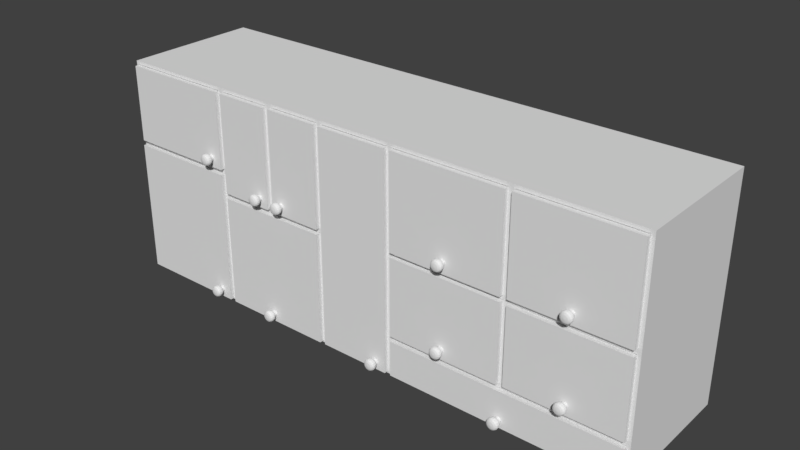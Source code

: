 # Source: cupbard.blend  (saved by Blender 2.79.0; exported with 4.5.12 LTS)
import bpy
from mathutils import Matrix  # noqa: F401  (used for matrix-valued properties, if any)

bpy.ops.wm.read_factory_settings(use_empty=True)
scene = bpy.context.scene
scene.name = 'Scene'

# ---- collections
col_collection_1 = bpy.data.collections.new('Collection 1'); scene.collection.children.link(col_collection_1)

# ---- world
world_world = bpy.data.worlds.new('World'); scene.world = world_world
world_world.color = (0.05088, 0.05088, 0.05088)
world_world.use_sun_shadow = False
world_world.sun_shadow_jitter_overblur = 0.0
world_world.cycles.sampling_method = 'MANUAL'

# ---- meshes
me_cube_011 = bpy.data.meshes.new('Cube.011')
me_cube_011.from_pydata([(2.012, -2.475, 1.632), (6.058, -2.475, 1.632), (2.012, -2.475, 4.439), (6.058, -2.475, 4.439), (2.012, -2.659, 1.632), (6.058, -2.659, 1.632), (2.012, -2.659, 4.439), (6.058, -2.659, 4.439), (4.091, -2.634, 1.923), (4.035, -3.03, 1.979), (4.108, -3.018, 1.964), (4.165, -2.989, 1.953), (4.195, -2.937, 1.947), (4.195, -2.865, 1.947), (4.165, -2.792, 1.953), (4.108, -2.735, 1.964), (4.029, -3.03, 1.964), (4.091, -3.018, 1.923), (4.139, -2.989, 1.891), (4.165, -2.937, 1.874), (4.165, -2.865, 1.874), (4.139, -2.792, 1.891), (4.091, -2.735, 1.923), (4.108, -2.634, 2.009), (4.018, -3.03, 1.953), (4.059, -3.018, 1.891), (4.091, -2.989, 1.843), (4.108, -2.937, 1.817), (4.108, -2.865, 1.817), (4.091, -2.792, 1.843), (4.059, -2.735, 1.891), (4.091, -2.634, 2.051), (4.003, -3.03, 1.947), (4.018, -3.018, 1.874), (4.029, -2.989, 1.817), (4.035, -2.937, 1.787), (4.035, -2.865, 1.787), (4.029, -2.792, 1.817), (4.018, -2.735, 1.874), (4.059, -2.634, 2.083), (3.987, -3.03, 1.947), (3.972, -3.018, 1.874), (3.961, -2.989, 1.817), (3.955, -2.937, 1.787), (3.955, -2.865, 1.787), (3.961, -2.792, 1.817), (3.972, -2.735, 1.874), (4.018, -2.634, 2.1), (3.972, -3.03, 1.953), (3.931, -3.018, 1.891), (3.899, -2.989, 1.843), (3.882, -2.937, 1.817), (3.882, -2.865, 1.817), (3.899, -2.792, 1.843), (3.931, -2.735, 1.891), (3.972, -2.634, 2.1), (3.961, -3.03, 1.964), (3.899, -3.018, 1.923), (3.851, -2.989, 1.891), (3.825, -2.937, 1.874), (3.825, -2.865, 1.874), (3.851, -2.792, 1.891), (3.899, -2.735, 1.923), (3.931, -2.634, 2.083), (3.955, -3.03, 1.979), (3.882, -3.018, 1.964), (3.825, -2.989, 1.953), (3.795, -2.937, 1.947), (3.795, -2.865, 1.947), (3.825, -2.792, 1.953), (3.882, -2.735, 1.964), (3.899, -2.634, 2.051), (3.955, -3.03, 1.995), (3.882, -3.018, 2.009), (3.825, -2.989, 2.021), (3.795, -2.937, 2.027), (3.795, -2.865, 2.027), (3.825, -2.792, 2.021), (3.882, -2.735, 2.009), (3.882, -2.634, 2.009), (3.995, -3.034, 1.987), (3.961, -3.03, 2.009), (3.899, -3.018, 2.051), (3.851, -2.989, 2.083), (3.825, -2.937, 2.1), (3.825, -2.865, 2.1), (3.851, -2.792, 2.083), (3.899, -2.735, 2.051), (3.882, -2.634, 1.964), (3.972, -3.03, 2.021), (3.931, -3.018, 2.083), (3.899, -2.989, 2.131), (3.882, -2.937, 2.156), (3.882, -2.865, 2.156), (3.899, -2.792, 2.131), (3.931, -2.735, 2.083), (3.899, -2.634, 1.923), (3.987, -3.03, 2.027), (3.972, -3.018, 2.1), (3.961, -2.989, 2.156), (3.955, -2.937, 2.187), (3.955, -2.865, 2.187), (3.961, -2.792, 2.156), (3.972, -2.735, 2.1), (3.931, -2.634, 1.891), (4.003, -3.03, 2.027), (4.018, -3.018, 2.1), (4.029, -2.989, 2.156), (4.035, -2.937, 2.187), (4.035, -2.865, 2.187), (4.029, -2.792, 2.156), (4.018, -2.735, 2.1), (3.972, -2.634, 1.874), (4.018, -3.03, 2.021), (4.059, -3.018, 2.083), (4.091, -2.989, 2.131), (4.108, -2.937, 2.156), (4.108, -2.865, 2.156), (4.091, -2.792, 2.131), (4.059, -2.735, 2.083), (4.018, -2.634, 1.874), (4.029, -3.03, 2.009), (4.091, -3.018, 2.051), (4.139, -2.989, 2.083), (4.165, -2.937, 2.1), (4.165, -2.865, 2.1), (4.139, -2.792, 2.083), (4.091, -2.735, 2.051), (4.059, -2.634, 1.891), (4.035, -3.03, 1.995), (4.108, -3.018, 2.009), (4.165, -2.989, 2.021), (4.195, -2.937, 2.027), (4.195, -2.865, 2.027), (4.165, -2.792, 2.021), (4.108, -2.735, 2.009), (4.108, -2.634, 1.964)], [], [(3, 1, 0, 2), (7, 6, 4, 5), (0, 1, 5, 4), (3, 2, 6, 7), (1, 3, 7, 5), (2, 0, 4, 6), (87, 95, 63, 71), (20, 21, 14, 13), (129, 80, 9), (70, 78, 79, 88), (24, 25, 17, 16), (21, 22, 15, 14), (18, 19, 12, 11), (19, 20, 13, 12), (26, 27, 19, 18), (27, 28, 20, 19), (80, 16, 9), (30, 38, 120, 128), (32, 33, 25, 24), (28, 29, 21, 20), (25, 26, 18, 17), (29, 30, 22, 21), (34, 35, 27, 26), (35, 36, 28, 27), (80, 24, 16), (111, 119, 39, 47), (40, 41, 33, 32), (36, 37, 29, 28), (33, 34, 26, 25), (37, 38, 30, 29), (43, 44, 36, 35), (80, 32, 24), (62, 70, 88, 96), (16, 17, 10, 9), (44, 45, 37, 36), (41, 42, 34, 33), (45, 46, 38, 37), (42, 43, 35, 34), (51, 52, 44, 43), (80, 40, 32), (15, 22, 8, 136), (81, 82, 73, 72), (52, 53, 45, 44), (49, 50, 42, 41), (53, 54, 46, 45), (50, 51, 43, 42), (59, 60, 52, 51), (80, 48, 40), (38, 46, 112, 120), (48, 49, 41, 40), (60, 61, 53, 52), (57, 58, 50, 49), (61, 62, 54, 53), (58, 59, 51, 50), (80, 56, 48), (95, 103, 55, 63), (56, 57, 49, 48), (68, 69, 61, 60), (65, 66, 58, 57), (69, 70, 62, 61), (66, 67, 59, 58), (67, 68, 60, 59), (119, 127, 31, 39), (64, 65, 57, 56), (76, 77, 69, 68), (73, 74, 66, 65), (77, 78, 70, 69), (74, 75, 67, 66), (75, 76, 68, 67), (80, 64, 56), (80, 81, 72), (85, 86, 77, 76), (82, 83, 74, 73), (86, 87, 78, 77), (83, 84, 75, 74), (84, 85, 76, 75), (80, 72, 64), (135, 15, 136, 23), (90, 91, 83, 82), (94, 95, 87, 86), (91, 92, 84, 83), (92, 93, 85, 84), (78, 87, 71, 79), (89, 90, 82, 81), (97, 98, 90, 89), (93, 94, 86, 85), (98, 99, 91, 90), (102, 103, 95, 94), (99, 100, 92, 91), (100, 101, 93, 92), (80, 89, 81), (22, 30, 128, 8), (105, 106, 98, 97), (101, 102, 94, 93), (106, 107, 99, 98), (110, 111, 103, 102), (107, 108, 100, 99), (108, 109, 101, 100), (80, 97, 89), (46, 54, 104, 112), (113, 114, 106, 105), (109, 110, 102, 101), (118, 119, 111, 110), (115, 116, 108, 107), (116, 117, 109, 108), (80, 105, 97), (103, 111, 47, 55), (121, 122, 114, 113), (117, 118, 110, 109), (114, 115, 107, 106), (123, 124, 116, 115), (124, 125, 117, 116), (80, 113, 105), (127, 135, 23, 31), (129, 130, 122, 121), (125, 126, 118, 117), (122, 123, 115, 114), (126, 127, 119, 118), (131, 132, 124, 123), (132, 133, 125, 124), (80, 121, 113), (23, 136, 8, 128, 120, 112, 104, 96, 88, 79, 71, 63, 55, 47, 39, 31), (130, 129, 9, 10), (133, 134, 126, 125), (130, 131, 123, 122), (134, 135, 127, 126), (133, 132, 12, 13), (80, 129, 121), (54, 62, 96, 104), (17, 18, 11, 10), (134, 133, 13, 14), (131, 130, 10, 11), (135, 134, 14, 15), (132, 131, 11, 12), (72, 73, 65, 64)])
me_cube_011.use_remesh_preserve_volume = False
me_cube_011.use_remesh_preserve_attributes = False
me_cube_011.use_mirror_vertex_groups = False
me_cube_011.update()
me_cube_010 = bpy.data.meshes.new('Cube.010')
me_cube_010.from_pydata([(1.999, -2.475, 4.602), (6.044, -2.475, 4.602), (1.999, -2.475, 7.944), (6.044, -2.475, 7.944), (1.999, -2.659, 4.602), (6.044, -2.659, 4.602), (1.999, -2.659, 7.944), (6.044, -2.659, 7.944), (4.091, -2.634, 4.92), (4.035, -3.03, 4.976), (4.108, -3.018, 4.962), (4.165, -2.989, 4.95), (4.195, -2.937, 4.944), (4.195, -2.865, 4.944), (4.165, -2.792, 4.95), (4.108, -2.735, 4.962), (4.029, -3.03, 4.962), (4.091, -3.018, 4.92), (4.139, -2.989, 4.888), (4.165, -2.937, 4.871), (4.165, -2.865, 4.871), (4.139, -2.792, 4.888), (4.091, -2.735, 4.92), (4.108, -2.634, 5.007), (4.018, -3.03, 4.95), (4.059, -3.018, 4.888), (4.091, -2.989, 4.84), (4.108, -2.937, 4.815), (4.108, -2.865, 4.815), (4.091, -2.792, 4.84), (4.059, -2.735, 4.888), (4.091, -2.634, 5.048), (4.003, -3.03, 4.944), (4.018, -3.018, 4.871), (4.029, -2.989, 4.815), (4.035, -2.937, 4.784), (4.035, -2.865, 4.784), (4.029, -2.792, 4.815), (4.018, -2.735, 4.871), (4.059, -2.634, 5.08), (3.987, -3.03, 4.944), (3.972, -3.018, 4.871), (3.961, -2.989, 4.815), (3.955, -2.937, 4.784), (3.955, -2.865, 4.784), (3.961, -2.792, 4.815), (3.972, -2.735, 4.871), (4.018, -2.634, 5.097), (3.972, -3.03, 4.95), (3.931, -3.018, 4.888), (3.899, -2.989, 4.84), (3.882, -2.937, 4.815), (3.882, -2.865, 4.815), (3.899, -2.792, 4.84), (3.931, -2.735, 4.888), (3.972, -2.634, 5.097), (3.961, -3.03, 4.962), (3.899, -3.018, 4.92), (3.851, -2.989, 4.888), (3.825, -2.937, 4.871), (3.825, -2.865, 4.871), (3.851, -2.792, 4.888), (3.899, -2.735, 4.92), (3.931, -2.634, 5.08), (3.955, -3.03, 4.976), (3.882, -3.018, 4.962), (3.825, -2.989, 4.95), (3.795, -2.937, 4.944), (3.795, -2.865, 4.944), (3.825, -2.792, 4.95), (3.882, -2.735, 4.962), (3.899, -2.634, 5.048), (3.955, -3.03, 4.992), (3.882, -3.018, 5.007), (3.825, -2.989, 5.018), (3.795, -2.937, 5.024), (3.795, -2.865, 5.024), (3.825, -2.792, 5.018), (3.882, -2.735, 5.007), (3.882, -2.634, 5.007), (3.995, -3.034, 4.984), (3.961, -3.03, 5.007), (3.899, -3.018, 5.048), (3.851, -2.989, 5.08), (3.825, -2.937, 5.097), (3.825, -2.865, 5.097), (3.851, -2.792, 5.08), (3.899, -2.735, 5.048), (3.882, -2.634, 4.962), (3.972, -3.03, 5.018), (3.931, -3.018, 5.08), (3.899, -2.989, 5.128), (3.882, -2.937, 5.154), (3.882, -2.865, 5.154), (3.899, -2.792, 5.128), (3.931, -2.735, 5.08), (3.899, -2.634, 4.92), (3.987, -3.03, 5.024), (3.972, -3.018, 5.097), (3.961, -2.989, 5.154), (3.955, -2.937, 5.184), (3.955, -2.865, 5.184), (3.961, -2.792, 5.154), (3.972, -2.735, 5.097), (3.931, -2.634, 4.888), (4.003, -3.03, 5.024), (4.018, -3.018, 5.097), (4.029, -2.989, 5.154), (4.035, -2.937, 5.184), (4.035, -2.865, 5.184), (4.029, -2.792, 5.154), (4.018, -2.735, 5.097), (3.972, -2.634, 4.871), (4.018, -3.03, 5.018), (4.059, -3.018, 5.08), (4.091, -2.989, 5.128), (4.108, -2.937, 5.154), (4.108, -2.865, 5.154), (4.091, -2.792, 5.128), (4.059, -2.735, 5.08), (4.018, -2.634, 4.871), (4.029, -3.03, 5.007), (4.091, -3.018, 5.048), (4.139, -2.989, 5.08), (4.165, -2.937, 5.097), (4.165, -2.865, 5.097), (4.139, -2.792, 5.08), (4.091, -2.735, 5.048), (4.059, -2.634, 4.888), (4.035, -3.03, 4.992), (4.108, -3.018, 5.007), (4.165, -2.989, 5.018), (4.195, -2.937, 5.024), (4.195, -2.865, 5.024), (4.165, -2.792, 5.018), (4.108, -2.735, 5.007), (4.108, -2.634, 4.962)], [], [(2, 3, 1, 0), (6, 4, 5, 7), (0, 1, 5, 4), (2, 0, 4, 6), (1, 3, 7, 5), (3, 2, 6, 7), (87, 95, 63, 71), (20, 21, 14, 13), (129, 80, 9), (70, 78, 79, 88), (24, 25, 17, 16), (21, 22, 15, 14), (18, 19, 12, 11), (19, 20, 13, 12), (26, 27, 19, 18), (27, 28, 20, 19), (80, 16, 9), (30, 38, 120, 128), (32, 33, 25, 24), (28, 29, 21, 20), (25, 26, 18, 17), (29, 30, 22, 21), (34, 35, 27, 26), (35, 36, 28, 27), (80, 24, 16), (111, 119, 39, 47), (40, 41, 33, 32), (36, 37, 29, 28), (33, 34, 26, 25), (37, 38, 30, 29), (43, 44, 36, 35), (80, 32, 24), (62, 70, 88, 96), (16, 17, 10, 9), (44, 45, 37, 36), (41, 42, 34, 33), (45, 46, 38, 37), (42, 43, 35, 34), (51, 52, 44, 43), (80, 40, 32), (15, 22, 8, 136), (81, 82, 73, 72), (52, 53, 45, 44), (49, 50, 42, 41), (53, 54, 46, 45), (50, 51, 43, 42), (59, 60, 52, 51), (80, 48, 40), (38, 46, 112, 120), (48, 49, 41, 40), (60, 61, 53, 52), (57, 58, 50, 49), (61, 62, 54, 53), (58, 59, 51, 50), (80, 56, 48), (95, 103, 55, 63), (56, 57, 49, 48), (68, 69, 61, 60), (65, 66, 58, 57), (69, 70, 62, 61), (66, 67, 59, 58), (67, 68, 60, 59), (119, 127, 31, 39), (64, 65, 57, 56), (76, 77, 69, 68), (73, 74, 66, 65), (77, 78, 70, 69), (74, 75, 67, 66), (75, 76, 68, 67), (80, 64, 56), (80, 81, 72), (85, 86, 77, 76), (82, 83, 74, 73), (86, 87, 78, 77), (83, 84, 75, 74), (84, 85, 76, 75), (80, 72, 64), (135, 15, 136, 23), (90, 91, 83, 82), (94, 95, 87, 86), (91, 92, 84, 83), (92, 93, 85, 84), (78, 87, 71, 79), (89, 90, 82, 81), (97, 98, 90, 89), (93, 94, 86, 85), (98, 99, 91, 90), (102, 103, 95, 94), (99, 100, 92, 91), (100, 101, 93, 92), (80, 89, 81), (22, 30, 128, 8), (105, 106, 98, 97), (101, 102, 94, 93), (106, 107, 99, 98), (110, 111, 103, 102), (107, 108, 100, 99), (108, 109, 101, 100), (80, 97, 89), (46, 54, 104, 112), (113, 114, 106, 105), (109, 110, 102, 101), (118, 119, 111, 110), (115, 116, 108, 107), (116, 117, 109, 108), (80, 105, 97), (103, 111, 47, 55), (121, 122, 114, 113), (117, 118, 110, 109), (114, 115, 107, 106), (123, 124, 116, 115), (124, 125, 117, 116), (80, 113, 105), (127, 135, 23, 31), (129, 130, 122, 121), (125, 126, 118, 117), (122, 123, 115, 114), (126, 127, 119, 118), (131, 132, 124, 123), (132, 133, 125, 124), (80, 121, 113), (23, 136, 8, 128, 120, 112, 104, 96, 88, 79, 71, 63, 55, 47, 39, 31), (130, 129, 9, 10), (133, 134, 126, 125), (130, 131, 123, 122), (134, 135, 127, 126), (133, 132, 12, 13), (80, 129, 121), (54, 62, 96, 104), (17, 18, 11, 10), (134, 133, 13, 14), (131, 130, 10, 11), (135, 134, 14, 15), (132, 131, 11, 12), (72, 73, 65, 64)])
me_cube_010.use_remesh_preserve_volume = False
me_cube_010.use_remesh_preserve_attributes = False
me_cube_010.use_mirror_vertex_groups = False
me_cube_010.update()
me_cube_009 = bpy.data.meshes.new('Cube.009')
me_cube_009.from_pydata([(1.792, -2.475, 0.1591), (1.792, -2.475, 7.947), (-0.8174, -2.475, 0.1591), (-0.8174, -2.475, 7.947), (1.792, -2.659, 0.1591), (1.792, -2.659, 7.947), (-0.8174, -2.659, 0.1591), (-0.8174, -2.659, 7.947), (1.48, -2.634, 0.3715), (1.424, -3.03, 0.4277), (1.498, -3.018, 0.4131), (1.554, -2.989, 0.4019), (1.584, -2.937, 0.3958), (1.584, -2.865, 0.3958), (1.554, -2.792, 0.4019), (1.498, -2.735, 0.4131), (1.418, -3.03, 0.4131), (1.48, -3.018, 0.3715), (1.528, -2.989, 0.3396), (1.554, -2.937, 0.3223), (1.554, -2.865, 0.3223), (1.528, -2.792, 0.3396), (1.48, -2.735, 0.3715), (1.498, -2.634, 0.4582), (1.407, -3.03, 0.4019), (1.449, -3.018, 0.3396), (1.48, -2.989, 0.2919), (1.498, -2.937, 0.2661), (1.498, -2.865, 0.2661), (1.48, -2.792, 0.2919), (1.449, -2.735, 0.3396), (1.48, -2.634, 0.4998), (1.392, -3.03, 0.3958), (1.407, -3.018, 0.3223), (1.418, -2.989, 0.2661), (1.424, -2.937, 0.2356), (1.424, -2.865, 0.2356), (1.418, -2.792, 0.2661), (1.407, -2.735, 0.3223), (1.449, -2.634, 0.5317), (1.376, -3.03, 0.3958), (1.362, -3.018, 0.3223), (1.351, -2.989, 0.2661), (1.345, -2.937, 0.2356), (1.345, -2.865, 0.2356), (1.351, -2.792, 0.2661), (1.362, -2.735, 0.3223), (1.407, -2.634, 0.5489), (1.362, -3.03, 0.4019), (1.32, -3.018, 0.3396), (1.288, -2.989, 0.2919), (1.271, -2.937, 0.2661), (1.271, -2.865, 0.2661), (1.288, -2.792, 0.2919), (1.32, -2.735, 0.3396), (1.362, -2.634, 0.5489), (1.351, -3.03, 0.4131), (1.288, -3.018, 0.3715), (1.241, -2.989, 0.3396), (1.215, -2.937, 0.3223), (1.215, -2.865, 0.3223), (1.241, -2.792, 0.3396), (1.288, -2.735, 0.3715), (1.32, -2.634, 0.5317), (1.345, -3.03, 0.4277), (1.271, -3.018, 0.4131), (1.215, -2.989, 0.4019), (1.184, -2.937, 0.3958), (1.184, -2.865, 0.3958), (1.215, -2.792, 0.4019), (1.271, -2.735, 0.4131), (1.288, -2.634, 0.4998), (1.345, -3.03, 0.4435), (1.271, -3.018, 0.4582), (1.215, -2.989, 0.4694), (1.184, -2.937, 0.4754), (1.184, -2.865, 0.4754), (1.215, -2.792, 0.4694), (1.271, -2.735, 0.4582), (1.271, -2.634, 0.4582), (1.384, -3.034, 0.4356), (1.351, -3.03, 0.4582), (1.288, -3.018, 0.4998), (1.241, -2.989, 0.5317), (1.215, -2.937, 0.5489), (1.215, -2.865, 0.5489), (1.241, -2.792, 0.5317), (1.288, -2.735, 0.4998), (1.271, -2.634, 0.4131), (1.362, -3.03, 0.4694), (1.32, -3.018, 0.5317), (1.288, -2.989, 0.5794), (1.271, -2.937, 0.6052), (1.271, -2.865, 0.6052), (1.288, -2.792, 0.5794), (1.32, -2.735, 0.5317), (1.288, -2.634, 0.3715), (1.376, -3.03, 0.4754), (1.362, -3.018, 0.5489), (1.351, -2.989, 0.6052), (1.345, -2.937, 0.6356), (1.345, -2.865, 0.6356), (1.351, -2.792, 0.6052), (1.362, -2.735, 0.5489), (1.32, -2.634, 0.3396), (1.392, -3.03, 0.4754), (1.407, -3.018, 0.5489), (1.418, -2.989, 0.6052), (1.424, -2.937, 0.6356), (1.424, -2.865, 0.6356), (1.418, -2.792, 0.6052), (1.407, -2.735, 0.5489), (1.362, -2.634, 0.3223), (1.407, -3.03, 0.4694), (1.449, -3.018, 0.5317), (1.48, -2.989, 0.5794), (1.498, -2.937, 0.6052), (1.498, -2.865, 0.6052), (1.48, -2.792, 0.5794), (1.449, -2.735, 0.5317), (1.407, -2.634, 0.3223), (1.418, -3.03, 0.4582), (1.48, -3.018, 0.4998), (1.528, -2.989, 0.5317), (1.554, -2.937, 0.5489), (1.554, -2.865, 0.5489), (1.528, -2.792, 0.5317), (1.48, -2.735, 0.4998), (1.449, -2.634, 0.3396), (1.424, -3.03, 0.4435), (1.498, -3.018, 0.4582), (1.554, -2.989, 0.4694), (1.584, -2.937, 0.4754), (1.584, -2.865, 0.4754), (1.554, -2.792, 0.4694), (1.498, -2.735, 0.4582), (1.498, -2.634, 0.4131)], [], [(3, 1, 0, 2), (7, 6, 4, 5), (3, 2, 6, 7), (1, 3, 7, 5), (0, 1, 5, 4), (2, 0, 4, 6), (87, 95, 63, 71), (20, 21, 14, 13), (129, 80, 9), (70, 78, 79, 88), (24, 25, 17, 16), (21, 22, 15, 14), (18, 19, 12, 11), (19, 20, 13, 12), (26, 27, 19, 18), (27, 28, 20, 19), (80, 16, 9), (30, 38, 120, 128), (32, 33, 25, 24), (28, 29, 21, 20), (25, 26, 18, 17), (29, 30, 22, 21), (34, 35, 27, 26), (35, 36, 28, 27), (80, 24, 16), (111, 119, 39, 47), (40, 41, 33, 32), (36, 37, 29, 28), (33, 34, 26, 25), (37, 38, 30, 29), (43, 44, 36, 35), (80, 32, 24), (62, 70, 88, 96), (16, 17, 10, 9), (44, 45, 37, 36), (41, 42, 34, 33), (45, 46, 38, 37), (42, 43, 35, 34), (51, 52, 44, 43), (80, 40, 32), (15, 22, 8, 136), (81, 82, 73, 72), (52, 53, 45, 44), (49, 50, 42, 41), (53, 54, 46, 45), (50, 51, 43, 42), (59, 60, 52, 51), (80, 48, 40), (38, 46, 112, 120), (48, 49, 41, 40), (60, 61, 53, 52), (57, 58, 50, 49), (61, 62, 54, 53), (58, 59, 51, 50), (80, 56, 48), (95, 103, 55, 63), (56, 57, 49, 48), (68, 69, 61, 60), (65, 66, 58, 57), (69, 70, 62, 61), (66, 67, 59, 58), (67, 68, 60, 59), (119, 127, 31, 39), (64, 65, 57, 56), (76, 77, 69, 68), (73, 74, 66, 65), (77, 78, 70, 69), (74, 75, 67, 66), (75, 76, 68, 67), (80, 64, 56), (80, 81, 72), (85, 86, 77, 76), (82, 83, 74, 73), (86, 87, 78, 77), (83, 84, 75, 74), (84, 85, 76, 75), (80, 72, 64), (135, 15, 136, 23), (90, 91, 83, 82), (94, 95, 87, 86), (91, 92, 84, 83), (92, 93, 85, 84), (78, 87, 71, 79), (89, 90, 82, 81), (97, 98, 90, 89), (93, 94, 86, 85), (98, 99, 91, 90), (102, 103, 95, 94), (99, 100, 92, 91), (100, 101, 93, 92), (80, 89, 81), (22, 30, 128, 8), (105, 106, 98, 97), (101, 102, 94, 93), (106, 107, 99, 98), (110, 111, 103, 102), (107, 108, 100, 99), (108, 109, 101, 100), (80, 97, 89), (46, 54, 104, 112), (113, 114, 106, 105), (109, 110, 102, 101), (118, 119, 111, 110), (115, 116, 108, 107), (116, 117, 109, 108), (80, 105, 97), (103, 111, 47, 55), (121, 122, 114, 113), (117, 118, 110, 109), (114, 115, 107, 106), (123, 124, 116, 115), (124, 125, 117, 116), (80, 113, 105), (127, 135, 23, 31), (129, 130, 122, 121), (125, 126, 118, 117), (122, 123, 115, 114), (126, 127, 119, 118), (131, 132, 124, 123), (132, 133, 125, 124), (80, 121, 113), (23, 136, 8, 128, 120, 112, 104, 96, 88, 79, 71, 63, 55, 47, 39, 31), (130, 129, 9, 10), (133, 134, 126, 125), (130, 131, 123, 122), (134, 135, 127, 126), (133, 132, 12, 13), (80, 129, 121), (54, 62, 96, 104), (17, 18, 11, 10), (134, 133, 13, 14), (131, 130, 10, 11), (135, 134, 14, 15), (132, 131, 11, 12), (72, 73, 65, 64)])
me_cube_009.use_remesh_preserve_volume = False
me_cube_009.use_remesh_preserve_attributes = False
me_cube_009.use_mirror_vertex_groups = False
me_cube_009.update()
me_cube_008 = bpy.data.meshes.new('Cube.008')
me_cube_008.from_pydata([(10.3, -2.475, 7.943), (10.3, -2.475, 4.612), (6.277, -2.475, 4.612), (6.277, -2.475, 7.943), (10.3, -2.659, 7.943), (10.3, -2.659, 4.612), (6.277, -2.659, 4.612), (6.277, -2.659, 7.943), (8.459, -2.634, 4.92), (8.403, -3.03, 4.976), (8.476, -3.018, 4.962), (8.532, -2.989, 4.95), (8.563, -2.937, 4.944), (8.563, -2.865, 4.944), (8.532, -2.792, 4.95), (8.476, -2.735, 4.962), (8.396, -3.03, 4.962), (8.459, -3.018, 4.92), (8.506, -2.989, 4.888), (8.532, -2.937, 4.871), (8.532, -2.865, 4.871), (8.506, -2.792, 4.888), (8.459, -2.735, 4.92), (8.476, -2.634, 5.007), (8.385, -3.03, 4.95), (8.427, -3.018, 4.888), (8.459, -2.989, 4.84), (8.476, -2.937, 4.815), (8.476, -2.865, 4.815), (8.459, -2.792, 4.84), (8.427, -2.735, 4.888), (8.459, -2.634, 5.048), (8.371, -3.03, 4.944), (8.385, -3.018, 4.871), (8.396, -2.989, 4.815), (8.403, -2.937, 4.784), (8.403, -2.865, 4.784), (8.396, -2.792, 4.815), (8.385, -2.735, 4.871), (8.427, -2.634, 5.08), (8.355, -3.03, 4.944), (8.34, -3.018, 4.871), (8.329, -2.989, 4.815), (8.323, -2.937, 4.784), (8.323, -2.865, 4.784), (8.329, -2.792, 4.815), (8.34, -2.735, 4.871), (8.385, -2.634, 5.097), (8.34, -3.03, 4.95), (8.299, -3.018, 4.888), (8.267, -2.989, 4.84), (8.249, -2.937, 4.815), (8.249, -2.865, 4.815), (8.267, -2.792, 4.84), (8.299, -2.735, 4.888), (8.34, -2.634, 5.097), (8.329, -3.03, 4.962), (8.267, -3.018, 4.92), (8.219, -2.989, 4.888), (8.193, -2.937, 4.871), (8.193, -2.865, 4.871), (8.219, -2.792, 4.888), (8.267, -2.735, 4.92), (8.299, -2.634, 5.08), (8.323, -3.03, 4.976), (8.249, -3.018, 4.962), (8.193, -2.989, 4.95), (8.163, -2.937, 4.944), (8.163, -2.865, 4.944), (8.193, -2.792, 4.95), (8.249, -2.735, 4.962), (8.267, -2.634, 5.048), (8.323, -3.03, 4.992), (8.249, -3.018, 5.007), (8.193, -2.989, 5.018), (8.163, -2.937, 5.024), (8.163, -2.865, 5.024), (8.193, -2.792, 5.018), (8.249, -2.735, 5.007), (8.249, -2.634, 5.007), (8.363, -3.034, 4.984), (8.329, -3.03, 5.007), (8.267, -3.018, 5.048), (8.219, -2.989, 5.08), (8.193, -2.937, 5.097), (8.193, -2.865, 5.097), (8.219, -2.792, 5.08), (8.267, -2.735, 5.048), (8.249, -2.634, 4.962), (8.34, -3.03, 5.018), (8.299, -3.018, 5.08), (8.267, -2.989, 5.128), (8.249, -2.937, 5.154), (8.249, -2.865, 5.154), (8.267, -2.792, 5.128), (8.299, -2.735, 5.08), (8.267, -2.634, 4.92), (8.355, -3.03, 5.024), (8.34, -3.018, 5.097), (8.329, -2.989, 5.154), (8.323, -2.937, 5.184), (8.323, -2.865, 5.184), (8.329, -2.792, 5.154), (8.34, -2.735, 5.097), (8.299, -2.634, 4.888), (8.371, -3.03, 5.024), (8.385, -3.018, 5.097), (8.396, -2.989, 5.154), (8.403, -2.937, 5.184), (8.403, -2.865, 5.184), (8.396, -2.792, 5.154), (8.385, -2.735, 5.097), (8.34, -2.634, 4.871), (8.385, -3.03, 5.018), (8.427, -3.018, 5.08), (8.459, -2.989, 5.128), (8.476, -2.937, 5.154), (8.476, -2.865, 5.154), (8.459, -2.792, 5.128), (8.427, -2.735, 5.08), (8.385, -2.634, 4.871), (8.396, -3.03, 5.007), (8.459, -3.018, 5.048), (8.506, -2.989, 5.08), (8.532, -2.937, 5.097), (8.532, -2.865, 5.097), (8.506, -2.792, 5.08), (8.459, -2.735, 5.048), (8.427, -2.634, 4.888), (8.403, -3.03, 4.992), (8.476, -3.018, 5.007), (8.532, -2.989, 5.018), (8.563, -2.937, 5.024), (8.563, -2.865, 5.024), (8.532, -2.792, 5.018), (8.476, -2.735, 5.007), (8.476, -2.634, 4.962)], [], [(3, 0, 1, 2), (7, 6, 5, 4), (0, 3, 7, 4), (1, 0, 4, 5), (3, 2, 6, 7), (2, 1, 5, 6), (87, 95, 63, 71), (20, 21, 14, 13), (129, 80, 9), (70, 78, 79, 88), (24, 25, 17, 16), (21, 22, 15, 14), (18, 19, 12, 11), (19, 20, 13, 12), (26, 27, 19, 18), (27, 28, 20, 19), (80, 16, 9), (30, 38, 120, 128), (32, 33, 25, 24), (28, 29, 21, 20), (25, 26, 18, 17), (29, 30, 22, 21), (34, 35, 27, 26), (35, 36, 28, 27), (80, 24, 16), (111, 119, 39, 47), (40, 41, 33, 32), (36, 37, 29, 28), (33, 34, 26, 25), (37, 38, 30, 29), (43, 44, 36, 35), (80, 32, 24), (62, 70, 88, 96), (16, 17, 10, 9), (44, 45, 37, 36), (41, 42, 34, 33), (45, 46, 38, 37), (42, 43, 35, 34), (51, 52, 44, 43), (80, 40, 32), (15, 22, 8, 136), (81, 82, 73, 72), (52, 53, 45, 44), (49, 50, 42, 41), (53, 54, 46, 45), (50, 51, 43, 42), (59, 60, 52, 51), (80, 48, 40), (38, 46, 112, 120), (48, 49, 41, 40), (60, 61, 53, 52), (57, 58, 50, 49), (61, 62, 54, 53), (58, 59, 51, 50), (80, 56, 48), (95, 103, 55, 63), (56, 57, 49, 48), (68, 69, 61, 60), (65, 66, 58, 57), (69, 70, 62, 61), (66, 67, 59, 58), (67, 68, 60, 59), (119, 127, 31, 39), (64, 65, 57, 56), (76, 77, 69, 68), (73, 74, 66, 65), (77, 78, 70, 69), (74, 75, 67, 66), (75, 76, 68, 67), (80, 64, 56), (80, 81, 72), (85, 86, 77, 76), (82, 83, 74, 73), (86, 87, 78, 77), (83, 84, 75, 74), (84, 85, 76, 75), (80, 72, 64), (135, 15, 136, 23), (90, 91, 83, 82), (94, 95, 87, 86), (91, 92, 84, 83), (92, 93, 85, 84), (78, 87, 71, 79), (89, 90, 82, 81), (97, 98, 90, 89), (93, 94, 86, 85), (98, 99, 91, 90), (102, 103, 95, 94), (99, 100, 92, 91), (100, 101, 93, 92), (80, 89, 81), (22, 30, 128, 8), (105, 106, 98, 97), (101, 102, 94, 93), (106, 107, 99, 98), (110, 111, 103, 102), (107, 108, 100, 99), (108, 109, 101, 100), (80, 97, 89), (46, 54, 104, 112), (113, 114, 106, 105), (109, 110, 102, 101), (118, 119, 111, 110), (115, 116, 108, 107), (116, 117, 109, 108), (80, 105, 97), (103, 111, 47, 55), (121, 122, 114, 113), (117, 118, 110, 109), (114, 115, 107, 106), (123, 124, 116, 115), (124, 125, 117, 116), (80, 113, 105), (127, 135, 23, 31), (129, 130, 122, 121), (125, 126, 118, 117), (122, 123, 115, 114), (126, 127, 119, 118), (131, 132, 124, 123), (132, 133, 125, 124), (80, 121, 113), (23, 136, 8, 128, 120, 112, 104, 96, 88, 79, 71, 63, 55, 47, 39, 31), (130, 129, 9, 10), (133, 134, 126, 125), (130, 131, 123, 122), (134, 135, 127, 126), (133, 132, 12, 13), (80, 129, 121), (54, 62, 96, 104), (17, 18, 11, 10), (134, 133, 13, 14), (131, 130, 10, 11), (135, 134, 14, 15), (132, 131, 11, 12), (72, 73, 65, 64)])
me_cube_008.use_remesh_preserve_volume = False
me_cube_008.use_remesh_preserve_attributes = False
me_cube_008.use_mirror_vertex_groups = False
me_cube_008.update()
me_cube_007 = bpy.data.meshes.new('Cube.007')
me_cube_007.from_pydata([(6.276, -2.475, 4.404), (10.3, -2.475, 4.404), (6.276, -2.475, 1.654), (10.3, -2.475, 1.654), (6.276, -2.659, 4.404), (10.3, -2.659, 4.404), (6.276, -2.659, 1.654), (10.3, -2.659, 1.654), (8.459, -2.634, 1.938), (8.403, -3.03, 1.994), (8.476, -3.018, 1.979), (8.532, -2.989, 1.968), (8.563, -2.937, 1.962), (8.563, -2.865, 1.962), (8.532, -2.792, 1.968), (8.476, -2.735, 1.979), (8.396, -3.03, 1.979), (8.459, -3.018, 1.938), (8.506, -2.989, 1.906), (8.532, -2.937, 1.889), (8.532, -2.865, 1.889), (8.506, -2.792, 1.906), (8.459, -2.735, 1.938), (8.476, -2.634, 2.025), (8.385, -3.03, 1.968), (8.427, -3.018, 1.906), (8.459, -2.989, 1.858), (8.476, -2.937, 1.832), (8.476, -2.865, 1.832), (8.459, -2.792, 1.858), (8.427, -2.735, 1.906), (8.459, -2.634, 2.066), (8.371, -3.03, 1.962), (8.385, -3.018, 1.889), (8.396, -2.989, 1.832), (8.403, -2.937, 1.802), (8.403, -2.865, 1.802), (8.396, -2.792, 1.832), (8.385, -2.735, 1.889), (8.427, -2.634, 2.098), (8.355, -3.03, 1.962), (8.34, -3.018, 1.889), (8.329, -2.989, 1.832), (8.323, -2.937, 1.802), (8.323, -2.865, 1.802), (8.329, -2.792, 1.832), (8.34, -2.735, 1.889), (8.385, -2.634, 2.115), (8.34, -3.03, 1.968), (8.299, -3.018, 1.906), (8.267, -2.989, 1.858), (8.249, -2.937, 1.832), (8.249, -2.865, 1.832), (8.267, -2.792, 1.858), (8.299, -2.735, 1.906), (8.34, -2.634, 2.115), (8.329, -3.03, 1.979), (8.267, -3.018, 1.938), (8.219, -2.989, 1.906), (8.193, -2.937, 1.889), (8.193, -2.865, 1.889), (8.219, -2.792, 1.906), (8.267, -2.735, 1.938), (8.299, -2.634, 2.098), (8.323, -3.03, 1.994), (8.249, -3.018, 1.979), (8.193, -2.989, 1.968), (8.163, -2.937, 1.962), (8.163, -2.865, 1.962), (8.193, -2.792, 1.968), (8.249, -2.735, 1.979), (8.267, -2.634, 2.066), (8.323, -3.03, 2.01), (8.249, -3.018, 2.025), (8.193, -2.989, 2.036), (8.163, -2.937, 2.042), (8.163, -2.865, 2.042), (8.193, -2.792, 2.036), (8.249, -2.735, 2.025), (8.249, -2.634, 2.025), (8.363, -3.034, 2.002), (8.329, -3.03, 2.025), (8.267, -3.018, 2.066), (8.219, -2.989, 2.098), (8.193, -2.937, 2.115), (8.193, -2.865, 2.115), (8.219, -2.792, 2.098), (8.267, -2.735, 2.066), (8.249, -2.634, 1.979), (8.34, -3.03, 2.036), (8.299, -3.018, 2.098), (8.267, -2.989, 2.146), (8.249, -2.937, 2.172), (8.249, -2.865, 2.172), (8.267, -2.792, 2.146), (8.299, -2.735, 2.098), (8.267, -2.634, 1.938), (8.355, -3.03, 2.042), (8.34, -3.018, 2.115), (8.329, -2.989, 2.172), (8.323, -2.937, 2.202), (8.323, -2.865, 2.202), (8.329, -2.792, 2.172), (8.34, -2.735, 2.115), (8.299, -2.634, 1.906), (8.371, -3.03, 2.042), (8.385, -3.018, 2.115), (8.396, -2.989, 2.172), (8.403, -2.937, 2.202), (8.403, -2.865, 2.202), (8.396, -2.792, 2.172), (8.385, -2.735, 2.115), (8.34, -2.634, 1.889), (8.385, -3.03, 2.036), (8.427, -3.018, 2.098), (8.459, -2.989, 2.146), (8.476, -2.937, 2.172), (8.476, -2.865, 2.172), (8.459, -2.792, 2.146), (8.427, -2.735, 2.098), (8.385, -2.634, 1.889), (8.396, -3.03, 2.025), (8.459, -3.018, 2.066), (8.506, -2.989, 2.098), (8.532, -2.937, 2.115), (8.532, -2.865, 2.115), (8.506, -2.792, 2.098), (8.459, -2.735, 2.066), (8.427, -2.634, 1.906), (8.403, -3.03, 2.01), (8.476, -3.018, 2.025), (8.532, -2.989, 2.036), (8.563, -2.937, 2.042), (8.563, -2.865, 2.042), (8.532, -2.792, 2.036), (8.476, -2.735, 2.025), (8.476, -2.634, 1.979)], [], [(1, 3, 2, 0), (5, 4, 6, 7), (1, 0, 4, 5), (0, 2, 6, 4), (3, 1, 5, 7), (2, 3, 7, 6), (87, 95, 63, 71), (20, 21, 14, 13), (129, 80, 9), (70, 78, 79, 88), (24, 25, 17, 16), (21, 22, 15, 14), (18, 19, 12, 11), (19, 20, 13, 12), (26, 27, 19, 18), (27, 28, 20, 19), (80, 16, 9), (30, 38, 120, 128), (32, 33, 25, 24), (28, 29, 21, 20), (25, 26, 18, 17), (29, 30, 22, 21), (34, 35, 27, 26), (35, 36, 28, 27), (80, 24, 16), (111, 119, 39, 47), (40, 41, 33, 32), (36, 37, 29, 28), (33, 34, 26, 25), (37, 38, 30, 29), (43, 44, 36, 35), (80, 32, 24), (62, 70, 88, 96), (16, 17, 10, 9), (44, 45, 37, 36), (41, 42, 34, 33), (45, 46, 38, 37), (42, 43, 35, 34), (51, 52, 44, 43), (80, 40, 32), (15, 22, 8, 136), (81, 82, 73, 72), (52, 53, 45, 44), (49, 50, 42, 41), (53, 54, 46, 45), (50, 51, 43, 42), (59, 60, 52, 51), (80, 48, 40), (38, 46, 112, 120), (48, 49, 41, 40), (60, 61, 53, 52), (57, 58, 50, 49), (61, 62, 54, 53), (58, 59, 51, 50), (80, 56, 48), (95, 103, 55, 63), (56, 57, 49, 48), (68, 69, 61, 60), (65, 66, 58, 57), (69, 70, 62, 61), (66, 67, 59, 58), (67, 68, 60, 59), (119, 127, 31, 39), (64, 65, 57, 56), (76, 77, 69, 68), (73, 74, 66, 65), (77, 78, 70, 69), (74, 75, 67, 66), (75, 76, 68, 67), (80, 64, 56), (80, 81, 72), (85, 86, 77, 76), (82, 83, 74, 73), (86, 87, 78, 77), (83, 84, 75, 74), (84, 85, 76, 75), (80, 72, 64), (135, 15, 136, 23), (90, 91, 83, 82), (94, 95, 87, 86), (91, 92, 84, 83), (92, 93, 85, 84), (78, 87, 71, 79), (89, 90, 82, 81), (97, 98, 90, 89), (93, 94, 86, 85), (98, 99, 91, 90), (102, 103, 95, 94), (99, 100, 92, 91), (100, 101, 93, 92), (80, 89, 81), (22, 30, 128, 8), (105, 106, 98, 97), (101, 102, 94, 93), (106, 107, 99, 98), (110, 111, 103, 102), (107, 108, 100, 99), (108, 109, 101, 100), (80, 97, 89), (46, 54, 104, 112), (113, 114, 106, 105), (109, 110, 102, 101), (118, 119, 111, 110), (115, 116, 108, 107), (116, 117, 109, 108), (80, 105, 97), (103, 111, 47, 55), (121, 122, 114, 113), (117, 118, 110, 109), (114, 115, 107, 106), (123, 124, 116, 115), (124, 125, 117, 116), (80, 113, 105), (127, 135, 23, 31), (129, 130, 122, 121), (125, 126, 118, 117), (122, 123, 115, 114), (126, 127, 119, 118), (131, 132, 124, 123), (132, 133, 125, 124), (80, 121, 113), (23, 136, 8, 128, 120, 112, 104, 96, 88, 79, 71, 63, 55, 47, 39, 31), (130, 129, 9, 10), (133, 134, 126, 125), (130, 131, 123, 122), (134, 135, 127, 126), (133, 132, 12, 13), (80, 129, 121), (54, 62, 96, 104), (17, 18, 11, 10), (134, 133, 13, 14), (131, 130, 10, 11), (135, 134, 14, 15), (132, 131, 11, 12), (72, 73, 65, 64)])
me_cube_007.use_remesh_preserve_volume = False
me_cube_007.use_remesh_preserve_attributes = False
me_cube_007.use_mirror_vertex_groups = False
me_cube_007.update()
me_cube_006 = bpy.data.meshes.new('Cube.006')
me_cube_006.from_pydata([(-5.179, -2.475, 0.1423), (-1.034, -2.475, 0.1423), (-5.179, -2.475, 4.193), (-1.034, -2.475, 4.193), (-5.179, -2.659, 0.1423), (-1.034, -2.659, 0.1423), (-5.179, -2.659, 4.193), (-1.034, -2.659, 4.193), (-3.088, -2.634, 0.3715), (-3.144, -3.03, 0.4277), (-3.071, -3.018, 0.4131), (-3.015, -2.989, 0.4019), (-2.984, -2.937, 0.3958), (-2.984, -2.865, 0.3958), (-3.015, -2.792, 0.4019), (-3.071, -2.735, 0.4131), (-3.15, -3.03, 0.4131), (-3.088, -3.018, 0.3715), (-3.04, -2.989, 0.3396), (-3.015, -2.937, 0.3223), (-3.015, -2.865, 0.3223), (-3.04, -2.792, 0.3396), (-3.088, -2.735, 0.3715), (-3.071, -2.634, 0.4582), (-3.162, -3.03, 0.4019), (-3.12, -3.018, 0.3396), (-3.088, -2.989, 0.2919), (-3.071, -2.937, 0.2661), (-3.071, -2.865, 0.2661), (-3.088, -2.792, 0.2919), (-3.12, -2.735, 0.3396), (-3.088, -2.634, 0.4998), (-3.176, -3.03, 0.3958), (-3.162, -3.018, 0.3223), (-3.15, -2.989, 0.2661), (-3.144, -2.937, 0.2356), (-3.144, -2.865, 0.2356), (-3.15, -2.792, 0.2661), (-3.162, -2.735, 0.3223), (-3.12, -2.634, 0.5317), (-3.192, -3.03, 0.3958), (-3.207, -3.018, 0.3223), (-3.218, -2.989, 0.2661), (-3.224, -2.937, 0.2356), (-3.224, -2.865, 0.2356), (-3.218, -2.792, 0.2661), (-3.207, -2.735, 0.3223), (-3.162, -2.634, 0.5489), (-3.207, -3.03, 0.4019), (-3.248, -3.018, 0.3396), (-3.28, -2.989, 0.2919), (-3.297, -2.937, 0.2661), (-3.297, -2.865, 0.2661), (-3.28, -2.792, 0.2919), (-3.248, -2.735, 0.3396), (-3.207, -2.634, 0.5489), (-3.218, -3.03, 0.4131), (-3.28, -3.018, 0.3715), (-3.328, -2.989, 0.3396), (-3.354, -2.937, 0.3223), (-3.354, -2.865, 0.3223), (-3.328, -2.792, 0.3396), (-3.28, -2.735, 0.3715), (-3.248, -2.634, 0.5317), (-3.224, -3.03, 0.4277), (-3.297, -3.018, 0.4131), (-3.354, -2.989, 0.4019), (-3.384, -2.937, 0.3958), (-3.384, -2.865, 0.3958), (-3.354, -2.792, 0.4019), (-3.297, -2.735, 0.4131), (-3.28, -2.634, 0.4998), (-3.224, -3.03, 0.4435), (-3.297, -3.018, 0.4582), (-3.354, -2.989, 0.4694), (-3.384, -2.937, 0.4754), (-3.384, -2.865, 0.4754), (-3.354, -2.792, 0.4694), (-3.297, -2.735, 0.4582), (-3.297, -2.634, 0.4582), (-3.184, -3.034, 0.4356), (-3.218, -3.03, 0.4582), (-3.28, -3.018, 0.4998), (-3.328, -2.989, 0.5317), (-3.354, -2.937, 0.5489), (-3.354, -2.865, 0.5489), (-3.328, -2.792, 0.5317), (-3.28, -2.735, 0.4998), (-3.297, -2.634, 0.4131), (-3.207, -3.03, 0.4694), (-3.248, -3.018, 0.5317), (-3.28, -2.989, 0.5794), (-3.297, -2.937, 0.6052), (-3.297, -2.865, 0.6052), (-3.28, -2.792, 0.5794), (-3.248, -2.735, 0.5317), (-3.28, -2.634, 0.3715), (-3.192, -3.03, 0.4754), (-3.207, -3.018, 0.5489), (-3.218, -2.989, 0.6052), (-3.224, -2.937, 0.6356), (-3.224, -2.865, 0.6356), (-3.218, -2.792, 0.6052), (-3.207, -2.735, 0.5489), (-3.248, -2.634, 0.3396), (-3.176, -3.03, 0.4754), (-3.162, -3.018, 0.5489), (-3.15, -2.989, 0.6052), (-3.144, -2.937, 0.6356), (-3.144, -2.865, 0.6356), (-3.15, -2.792, 0.6052), (-3.162, -2.735, 0.5489), (-3.207, -2.634, 0.3223), (-3.162, -3.03, 0.4694), (-3.12, -3.018, 0.5317), (-3.088, -2.989, 0.5794), (-3.071, -2.937, 0.6052), (-3.071, -2.865, 0.6052), (-3.088, -2.792, 0.5794), (-3.12, -2.735, 0.5317), (-3.162, -2.634, 0.3223), (-3.15, -3.03, 0.4582), (-3.088, -3.018, 0.4998), (-3.04, -2.989, 0.5317), (-3.015, -2.937, 0.5489), (-3.015, -2.865, 0.5489), (-3.04, -2.792, 0.5317), (-3.088, -2.735, 0.4998), (-3.12, -2.634, 0.3396), (-3.144, -3.03, 0.4435), (-3.071, -3.018, 0.4582), (-3.015, -2.989, 0.4694), (-2.984, -2.937, 0.4754), (-2.984, -2.865, 0.4754), (-3.015, -2.792, 0.4694), (-3.071, -2.735, 0.4582), (-3.071, -2.634, 0.4131)], [], [(3, 1, 0, 2), (7, 6, 4, 5), (2, 0, 4, 6), (1, 3, 7, 5), (3, 2, 6, 7), (0, 1, 5, 4), (87, 95, 63, 71), (20, 21, 14, 13), (129, 80, 9), (70, 78, 79, 88), (24, 25, 17, 16), (21, 22, 15, 14), (18, 19, 12, 11), (19, 20, 13, 12), (26, 27, 19, 18), (27, 28, 20, 19), (80, 16, 9), (30, 38, 120, 128), (32, 33, 25, 24), (28, 29, 21, 20), (25, 26, 18, 17), (29, 30, 22, 21), (34, 35, 27, 26), (35, 36, 28, 27), (80, 24, 16), (111, 119, 39, 47), (40, 41, 33, 32), (36, 37, 29, 28), (33, 34, 26, 25), (37, 38, 30, 29), (43, 44, 36, 35), (80, 32, 24), (62, 70, 88, 96), (16, 17, 10, 9), (44, 45, 37, 36), (41, 42, 34, 33), (45, 46, 38, 37), (42, 43, 35, 34), (51, 52, 44, 43), (80, 40, 32), (15, 22, 8, 136), (81, 82, 73, 72), (52, 53, 45, 44), (49, 50, 42, 41), (53, 54, 46, 45), (50, 51, 43, 42), (59, 60, 52, 51), (80, 48, 40), (38, 46, 112, 120), (48, 49, 41, 40), (60, 61, 53, 52), (57, 58, 50, 49), (61, 62, 54, 53), (58, 59, 51, 50), (80, 56, 48), (95, 103, 55, 63), (56, 57, 49, 48), (68, 69, 61, 60), (65, 66, 58, 57), (69, 70, 62, 61), (66, 67, 59, 58), (67, 68, 60, 59), (119, 127, 31, 39), (64, 65, 57, 56), (76, 77, 69, 68), (73, 74, 66, 65), (77, 78, 70, 69), (74, 75, 67, 66), (75, 76, 68, 67), (80, 64, 56), (80, 81, 72), (85, 86, 77, 76), (82, 83, 74, 73), (86, 87, 78, 77), (83, 84, 75, 74), (84, 85, 76, 75), (80, 72, 64), (135, 15, 136, 23), (90, 91, 83, 82), (94, 95, 87, 86), (91, 92, 84, 83), (92, 93, 85, 84), (78, 87, 71, 79), (89, 90, 82, 81), (97, 98, 90, 89), (93, 94, 86, 85), (98, 99, 91, 90), (102, 103, 95, 94), (99, 100, 92, 91), (100, 101, 93, 92), (80, 89, 81), (22, 30, 128, 8), (105, 106, 98, 97), (101, 102, 94, 93), (106, 107, 99, 98), (110, 111, 103, 102), (107, 108, 100, 99), (108, 109, 101, 100), (80, 97, 89), (46, 54, 104, 112), (113, 114, 106, 105), (109, 110, 102, 101), (118, 119, 111, 110), (115, 116, 108, 107), (116, 117, 109, 108), (80, 105, 97), (103, 111, 47, 55), (121, 122, 114, 113), (117, 118, 110, 109), (114, 115, 107, 106), (123, 124, 116, 115), (124, 125, 117, 116), (80, 113, 105), (127, 135, 23, 31), (129, 130, 122, 121), (125, 126, 118, 117), (122, 123, 115, 114), (126, 127, 119, 118), (131, 132, 124, 123), (132, 133, 125, 124), (80, 121, 113), (23, 136, 8, 128, 120, 112, 104, 96, 88, 79, 71, 63, 55, 47, 39, 31), (130, 129, 9, 10), (133, 134, 126, 125), (130, 131, 123, 122), (134, 135, 127, 126), (133, 132, 12, 13), (80, 129, 121), (54, 62, 96, 104), (17, 18, 11, 10), (134, 133, 13, 14), (131, 130, 10, 11), (135, 134, 14, 15), (132, 131, 11, 12), (72, 73, 65, 64)])
me_cube_006.use_remesh_preserve_volume = False
me_cube_006.use_remesh_preserve_attributes = False
me_cube_006.use_mirror_vertex_groups = False
me_cube_006.update()
me_cube_005 = bpy.data.meshes.new('Cube.005')
me_cube_005.from_pydata([(-9.456, -2.475, 5.181), (-5.395, -2.475, 5.181), (-5.395, -2.475, 7.953), (-9.456, -2.475, 7.953), (-9.456, -2.659, 5.181), (-5.395, -2.659, 5.181), (-5.395, -2.659, 7.953), (-9.456, -2.659, 7.953), (-5.724, -2.634, 5.462), (-5.78, -3.03, 5.518), (-5.707, -3.018, 5.503), (-5.65, -2.989, 5.492), (-5.62, -2.937, 5.486), (-5.62, -2.865, 5.486), (-5.65, -2.792, 5.492), (-5.707, -2.735, 5.503), (-5.786, -3.03, 5.503), (-5.724, -3.018, 5.462), (-5.676, -2.989, 5.43), (-5.65, -2.937, 5.413), (-5.65, -2.865, 5.413), (-5.676, -2.792, 5.43), (-5.724, -2.735, 5.462), (-5.707, -2.634, 5.548), (-5.797, -3.03, 5.492), (-5.756, -3.018, 5.43), (-5.724, -2.989, 5.382), (-5.707, -2.937, 5.356), (-5.707, -2.865, 5.356), (-5.724, -2.792, 5.382), (-5.756, -2.735, 5.43), (-5.724, -2.634, 5.59), (-5.812, -3.03, 5.486), (-5.797, -3.018, 5.413), (-5.786, -2.989, 5.356), (-5.78, -2.937, 5.326), (-5.78, -2.865, 5.326), (-5.786, -2.792, 5.356), (-5.797, -2.735, 5.413), (-5.756, -2.634, 5.622), (-5.828, -3.03, 5.486), (-5.842, -3.018, 5.413), (-5.854, -2.989, 5.356), (-5.86, -2.937, 5.326), (-5.86, -2.865, 5.326), (-5.854, -2.792, 5.356), (-5.842, -2.735, 5.413), (-5.797, -2.634, 5.639), (-5.842, -3.03, 5.492), (-5.884, -3.018, 5.43), (-5.916, -2.989, 5.382), (-5.933, -2.937, 5.356), (-5.933, -2.865, 5.356), (-5.916, -2.792, 5.382), (-5.884, -2.735, 5.43), (-5.842, -2.634, 5.639), (-5.854, -3.03, 5.503), (-5.916, -3.018, 5.462), (-5.964, -2.989, 5.43), (-5.989, -2.937, 5.413), (-5.989, -2.865, 5.413), (-5.964, -2.792, 5.43), (-5.916, -2.735, 5.462), (-5.884, -2.634, 5.622), (-5.86, -3.03, 5.518), (-5.933, -3.018, 5.503), (-5.989, -2.989, 5.492), (-6.02, -2.937, 5.486), (-6.02, -2.865, 5.486), (-5.989, -2.792, 5.492), (-5.933, -2.735, 5.503), (-5.916, -2.634, 5.59), (-5.86, -3.03, 5.534), (-5.933, -3.018, 5.548), (-5.989, -2.989, 5.56), (-6.02, -2.937, 5.566), (-6.02, -2.865, 5.566), (-5.989, -2.792, 5.56), (-5.933, -2.735, 5.548), (-5.933, -2.634, 5.548), (-5.82, -3.034, 5.526), (-5.854, -3.03, 5.548), (-5.916, -3.018, 5.59), (-5.964, -2.989, 5.622), (-5.989, -2.937, 5.639), (-5.989, -2.865, 5.639), (-5.964, -2.792, 5.622), (-5.916, -2.735, 5.59), (-5.933, -2.634, 5.503), (-5.842, -3.03, 5.56), (-5.884, -3.018, 5.622), (-5.916, -2.989, 5.67), (-5.933, -2.937, 5.695), (-5.933, -2.865, 5.695), (-5.916, -2.792, 5.67), (-5.884, -2.735, 5.622), (-5.916, -2.634, 5.462), (-5.828, -3.03, 5.566), (-5.842, -3.018, 5.639), (-5.854, -2.989, 5.695), (-5.86, -2.937, 5.726), (-5.86, -2.865, 5.726), (-5.854, -2.792, 5.695), (-5.842, -2.735, 5.639), (-5.884, -2.634, 5.43), (-5.812, -3.03, 5.566), (-5.797, -3.018, 5.639), (-5.786, -2.989, 5.695), (-5.78, -2.937, 5.726), (-5.78, -2.865, 5.726), (-5.786, -2.792, 5.695), (-5.797, -2.735, 5.639), (-5.842, -2.634, 5.413), (-5.797, -3.03, 5.56), (-5.756, -3.018, 5.622), (-5.724, -2.989, 5.67), (-5.707, -2.937, 5.695), (-5.707, -2.865, 5.695), (-5.724, -2.792, 5.67), (-5.756, -2.735, 5.622), (-5.797, -2.634, 5.413), (-5.786, -3.03, 5.548), (-5.724, -3.018, 5.59), (-5.676, -2.989, 5.622), (-5.65, -2.937, 5.639), (-5.65, -2.865, 5.639), (-5.676, -2.792, 5.622), (-5.724, -2.735, 5.59), (-5.756, -2.634, 5.43), (-5.78, -3.03, 5.534), (-5.707, -3.018, 5.548), (-5.65, -2.989, 5.56), (-5.62, -2.937, 5.566), (-5.62, -2.865, 5.566), (-5.65, -2.792, 5.56), (-5.707, -2.735, 5.548), (-5.707, -2.634, 5.503)], [], [(3, 2, 1, 0), (7, 4, 5, 6), (1, 2, 6, 5), (2, 3, 7, 6), (3, 0, 4, 7), (0, 1, 5, 4), (87, 95, 63, 71), (20, 21, 14, 13), (129, 80, 9), (70, 78, 79, 88), (24, 25, 17, 16), (21, 22, 15, 14), (18, 19, 12, 11), (19, 20, 13, 12), (26, 27, 19, 18), (27, 28, 20, 19), (80, 16, 9), (30, 38, 120, 128), (32, 33, 25, 24), (28, 29, 21, 20), (25, 26, 18, 17), (29, 30, 22, 21), (34, 35, 27, 26), (35, 36, 28, 27), (80, 24, 16), (111, 119, 39, 47), (40, 41, 33, 32), (36, 37, 29, 28), (33, 34, 26, 25), (37, 38, 30, 29), (43, 44, 36, 35), (80, 32, 24), (62, 70, 88, 96), (16, 17, 10, 9), (44, 45, 37, 36), (41, 42, 34, 33), (45, 46, 38, 37), (42, 43, 35, 34), (51, 52, 44, 43), (80, 40, 32), (15, 22, 8, 136), (81, 82, 73, 72), (52, 53, 45, 44), (49, 50, 42, 41), (53, 54, 46, 45), (50, 51, 43, 42), (59, 60, 52, 51), (80, 48, 40), (38, 46, 112, 120), (48, 49, 41, 40), (60, 61, 53, 52), (57, 58, 50, 49), (61, 62, 54, 53), (58, 59, 51, 50), (80, 56, 48), (95, 103, 55, 63), (56, 57, 49, 48), (68, 69, 61, 60), (65, 66, 58, 57), (69, 70, 62, 61), (66, 67, 59, 58), (67, 68, 60, 59), (119, 127, 31, 39), (64, 65, 57, 56), (76, 77, 69, 68), (73, 74, 66, 65), (77, 78, 70, 69), (74, 75, 67, 66), (75, 76, 68, 67), (80, 64, 56), (80, 81, 72), (85, 86, 77, 76), (82, 83, 74, 73), (86, 87, 78, 77), (83, 84, 75, 74), (84, 85, 76, 75), (80, 72, 64), (135, 15, 136, 23), (90, 91, 83, 82), (94, 95, 87, 86), (91, 92, 84, 83), (92, 93, 85, 84), (78, 87, 71, 79), (89, 90, 82, 81), (97, 98, 90, 89), (93, 94, 86, 85), (98, 99, 91, 90), (102, 103, 95, 94), (99, 100, 92, 91), (100, 101, 93, 92), (80, 89, 81), (22, 30, 128, 8), (105, 106, 98, 97), (101, 102, 94, 93), (106, 107, 99, 98), (110, 111, 103, 102), (107, 108, 100, 99), (108, 109, 101, 100), (80, 97, 89), (46, 54, 104, 112), (113, 114, 106, 105), (109, 110, 102, 101), (118, 119, 111, 110), (115, 116, 108, 107), (116, 117, 109, 108), (80, 105, 97), (103, 111, 47, 55), (121, 122, 114, 113), (117, 118, 110, 109), (114, 115, 107, 106), (123, 124, 116, 115), (124, 125, 117, 116), (80, 113, 105), (127, 135, 23, 31), (129, 130, 122, 121), (125, 126, 118, 117), (122, 123, 115, 114), (126, 127, 119, 118), (131, 132, 124, 123), (132, 133, 125, 124), (80, 121, 113), (23, 136, 8, 128, 120, 112, 104, 96, 88, 79, 71, 63, 55, 47, 39, 31), (130, 129, 9, 10), (133, 134, 126, 125), (130, 131, 123, 122), (134, 135, 127, 126), (133, 132, 12, 13), (80, 129, 121), (54, 62, 96, 104), (17, 18, 11, 10), (134, 133, 13, 14), (131, 130, 10, 11), (135, 134, 14, 15), (132, 131, 11, 12), (72, 73, 65, 64)])
me_cube_005.use_remesh_preserve_volume = False
me_cube_005.use_remesh_preserve_attributes = False
me_cube_005.use_mirror_vertex_groups = False
me_cube_005.update()
me_cube_004 = bpy.data.meshes.new('Cube.004')
me_cube_004.from_pydata([(-9.471, -2.475, 0.1365), (-9.471, -2.475, 4.99), (-5.402, -2.475, 0.1365), (-5.402, -2.475, 4.99), (-9.471, -2.659, 0.1365), (-9.471, -2.659, 4.99), (-5.402, -2.659, 0.1365), (-5.402, -2.659, 4.99), (-5.724, -2.634, 0.3715), (-5.78, -3.03, 0.4277), (-5.707, -3.018, 0.4131), (-5.65, -2.989, 0.4019), (-5.62, -2.937, 0.3958), (-5.62, -2.865, 0.3958), (-5.65, -2.792, 0.4019), (-5.707, -2.735, 0.4131), (-5.786, -3.03, 0.4131), (-5.724, -3.018, 0.3715), (-5.676, -2.989, 0.3396), (-5.65, -2.937, 0.3223), (-5.65, -2.865, 0.3223), (-5.676, -2.792, 0.3396), (-5.724, -2.735, 0.3715), (-5.707, -2.634, 0.4582), (-5.797, -3.03, 0.4019), (-5.756, -3.018, 0.3396), (-5.724, -2.989, 0.2919), (-5.707, -2.937, 0.2661), (-5.707, -2.865, 0.2661), (-5.724, -2.792, 0.2919), (-5.756, -2.735, 0.3396), (-5.724, -2.634, 0.4998), (-5.812, -3.03, 0.3958), (-5.797, -3.018, 0.3223), (-5.786, -2.989, 0.2661), (-5.78, -2.937, 0.2356), (-5.78, -2.865, 0.2356), (-5.786, -2.792, 0.2661), (-5.797, -2.735, 0.3223), (-5.756, -2.634, 0.5317), (-5.828, -3.03, 0.3958), (-5.842, -3.018, 0.3223), (-5.854, -2.989, 0.2661), (-5.86, -2.937, 0.2356), (-5.86, -2.865, 0.2356), (-5.854, -2.792, 0.2661), (-5.842, -2.735, 0.3223), (-5.797, -2.634, 0.5489), (-5.842, -3.03, 0.4019), (-5.884, -3.018, 0.3396), (-5.916, -2.989, 0.2919), (-5.933, -2.937, 0.2661), (-5.933, -2.865, 0.2661), (-5.916, -2.792, 0.2919), (-5.884, -2.735, 0.3396), (-5.842, -2.634, 0.5489), (-5.854, -3.03, 0.4131), (-5.916, -3.018, 0.3715), (-5.964, -2.989, 0.3396), (-5.989, -2.937, 0.3223), (-5.989, -2.865, 0.3223), (-5.964, -2.792, 0.3396), (-5.916, -2.735, 0.3715), (-5.884, -2.634, 0.5317), (-5.86, -3.03, 0.4277), (-5.933, -3.018, 0.4131), (-5.989, -2.989, 0.4019), (-6.02, -2.937, 0.3958), (-6.02, -2.865, 0.3958), (-5.989, -2.792, 0.4019), (-5.933, -2.735, 0.4131), (-5.916, -2.634, 0.4998), (-5.86, -3.03, 0.4435), (-5.933, -3.018, 0.4582), (-5.989, -2.989, 0.4694), (-6.02, -2.937, 0.4754), (-6.02, -2.865, 0.4754), (-5.989, -2.792, 0.4694), (-5.933, -2.735, 0.4582), (-5.933, -2.634, 0.4582), (-5.82, -3.034, 0.4356), (-5.854, -3.03, 0.4582), (-5.916, -3.018, 0.4998), (-5.964, -2.989, 0.5317), (-5.989, -2.937, 0.5489), (-5.989, -2.865, 0.5489), (-5.964, -2.792, 0.5317), (-5.916, -2.735, 0.4998), (-5.933, -2.634, 0.4131), (-5.842, -3.03, 0.4694), (-5.884, -3.018, 0.5317), (-5.916, -2.989, 0.5794), (-5.933, -2.937, 0.6052), (-5.933, -2.865, 0.6052), (-5.916, -2.792, 0.5794), (-5.884, -2.735, 0.5317), (-5.916, -2.634, 0.3715), (-5.828, -3.03, 0.4754), (-5.842, -3.018, 0.5489), (-5.854, -2.989, 0.6052), (-5.86, -2.937, 0.6356), (-5.86, -2.865, 0.6356), (-5.854, -2.792, 0.6052), (-5.842, -2.735, 0.5489), (-5.884, -2.634, 0.3396), (-5.812, -3.03, 0.4754), (-5.797, -3.018, 0.5489), (-5.786, -2.989, 0.6052), (-5.78, -2.937, 0.6356), (-5.78, -2.865, 0.6356), (-5.786, -2.792, 0.6052), (-5.797, -2.735, 0.5489), (-5.842, -2.634, 0.3223), (-5.797, -3.03, 0.4694), (-5.756, -3.018, 0.5317), (-5.724, -2.989, 0.5794), (-5.707, -2.937, 0.6052), (-5.707, -2.865, 0.6052), (-5.724, -2.792, 0.5794), (-5.756, -2.735, 0.5317), (-5.797, -2.634, 0.3223), (-5.786, -3.03, 0.4582), (-5.724, -3.018, 0.4998), (-5.676, -2.989, 0.5317), (-5.65, -2.937, 0.5489), (-5.65, -2.865, 0.5489), (-5.676, -2.792, 0.5317), (-5.724, -2.735, 0.4998), (-5.756, -2.634, 0.3396), (-5.78, -3.03, 0.4435), (-5.707, -3.018, 0.4582), (-5.65, -2.989, 0.4694), (-5.62, -2.937, 0.4754), (-5.62, -2.865, 0.4754), (-5.65, -2.792, 0.4694), (-5.707, -2.735, 0.4582), (-5.707, -2.634, 0.4131)], [], [(0, 1, 3, 2), (4, 6, 7, 5), (1, 0, 4, 5), (0, 2, 6, 4), (2, 3, 7, 6), (3, 1, 5, 7), (87, 95, 63, 71), (20, 21, 14, 13), (129, 80, 9), (70, 78, 79, 88), (24, 25, 17, 16), (21, 22, 15, 14), (18, 19, 12, 11), (19, 20, 13, 12), (26, 27, 19, 18), (27, 28, 20, 19), (80, 16, 9), (30, 38, 120, 128), (32, 33, 25, 24), (28, 29, 21, 20), (25, 26, 18, 17), (29, 30, 22, 21), (34, 35, 27, 26), (35, 36, 28, 27), (80, 24, 16), (111, 119, 39, 47), (40, 41, 33, 32), (36, 37, 29, 28), (33, 34, 26, 25), (37, 38, 30, 29), (43, 44, 36, 35), (80, 32, 24), (62, 70, 88, 96), (16, 17, 10, 9), (44, 45, 37, 36), (41, 42, 34, 33), (45, 46, 38, 37), (42, 43, 35, 34), (51, 52, 44, 43), (80, 40, 32), (15, 22, 8, 136), (81, 82, 73, 72), (52, 53, 45, 44), (49, 50, 42, 41), (53, 54, 46, 45), (50, 51, 43, 42), (59, 60, 52, 51), (80, 48, 40), (38, 46, 112, 120), (48, 49, 41, 40), (60, 61, 53, 52), (57, 58, 50, 49), (61, 62, 54, 53), (58, 59, 51, 50), (80, 56, 48), (95, 103, 55, 63), (56, 57, 49, 48), (68, 69, 61, 60), (65, 66, 58, 57), (69, 70, 62, 61), (66, 67, 59, 58), (67, 68, 60, 59), (119, 127, 31, 39), (64, 65, 57, 56), (76, 77, 69, 68), (73, 74, 66, 65), (77, 78, 70, 69), (74, 75, 67, 66), (75, 76, 68, 67), (80, 64, 56), (80, 81, 72), (85, 86, 77, 76), (82, 83, 74, 73), (86, 87, 78, 77), (83, 84, 75, 74), (84, 85, 76, 75), (80, 72, 64), (135, 15, 136, 23), (90, 91, 83, 82), (94, 95, 87, 86), (91, 92, 84, 83), (92, 93, 85, 84), (78, 87, 71, 79), (89, 90, 82, 81), (97, 98, 90, 89), (93, 94, 86, 85), (98, 99, 91, 90), (102, 103, 95, 94), (99, 100, 92, 91), (100, 101, 93, 92), (80, 89, 81), (22, 30, 128, 8), (105, 106, 98, 97), (101, 102, 94, 93), (106, 107, 99, 98), (110, 111, 103, 102), (107, 108, 100, 99), (108, 109, 101, 100), (80, 97, 89), (46, 54, 104, 112), (113, 114, 106, 105), (109, 110, 102, 101), (118, 119, 111, 110), (115, 116, 108, 107), (116, 117, 109, 108), (80, 105, 97), (103, 111, 47, 55), (121, 122, 114, 113), (117, 118, 110, 109), (114, 115, 107, 106), (123, 124, 116, 115), (124, 125, 117, 116), (80, 113, 105), (127, 135, 23, 31), (129, 130, 122, 121), (125, 126, 118, 117), (122, 123, 115, 114), (126, 127, 119, 118), (131, 132, 124, 123), (132, 133, 125, 124), (80, 121, 113), (23, 136, 8, 128, 120, 112, 104, 96, 88, 79, 71, 63, 55, 47, 39, 31), (130, 129, 9, 10), (133, 134, 126, 125), (130, 131, 123, 122), (134, 135, 127, 126), (133, 132, 12, 13), (80, 129, 121), (54, 62, 96, 104), (17, 18, 11, 10), (134, 133, 13, 14), (131, 130, 10, 11), (135, 134, 14, 15), (132, 131, 11, 12), (72, 73, 65, 64)])
me_cube_004.use_remesh_preserve_volume = False
me_cube_004.use_remesh_preserve_attributes = False
me_cube_004.use_mirror_vertex_groups = False
me_cube_004.update()
me_cube_003 = bpy.data.meshes.new('Cube.003')
me_cube_003.from_pydata([(-2.979, -2.475, 7.955), (-1.033, -2.475, 7.955), (-1.033, -2.475, 4.37), (-2.979, -2.475, 4.37), (-2.979, -2.659, 7.955), (-1.033, -2.659, 7.955), (-1.033, -2.659, 4.37), (-2.979, -2.659, 4.37), (-2.493, -2.634, 4.649), (-2.549, -3.03, 4.705), (-2.476, -3.018, 4.69), (-2.419, -2.989, 4.679), (-2.389, -2.937, 4.673), (-2.389, -2.865, 4.673), (-2.419, -2.792, 4.679), (-2.476, -2.735, 4.69), (-2.555, -3.03, 4.69), (-2.493, -3.018, 4.649), (-2.445, -2.989, 4.617), (-2.419, -2.937, 4.6), (-2.419, -2.865, 4.6), (-2.445, -2.792, 4.617), (-2.493, -2.735, 4.649), (-2.476, -2.634, 4.735), (-2.566, -3.03, 4.679), (-2.525, -3.018, 4.617), (-2.493, -2.989, 4.569), (-2.476, -2.937, 4.543), (-2.476, -2.865, 4.543), (-2.493, -2.792, 4.569), (-2.525, -2.735, 4.617), (-2.493, -2.634, 4.777), (-2.581, -3.03, 4.673), (-2.566, -3.018, 4.6), (-2.555, -2.989, 4.543), (-2.549, -2.937, 4.513), (-2.549, -2.865, 4.513), (-2.555, -2.792, 4.543), (-2.566, -2.735, 4.6), (-2.525, -2.634, 4.809), (-2.597, -3.03, 4.673), (-2.611, -3.018, 4.6), (-2.623, -2.989, 4.543), (-2.629, -2.937, 4.513), (-2.629, -2.865, 4.513), (-2.623, -2.792, 4.543), (-2.611, -2.735, 4.6), (-2.566, -2.634, 4.826), (-2.611, -3.03, 4.679), (-2.653, -3.018, 4.617), (-2.685, -2.989, 4.569), (-2.702, -2.937, 4.543), (-2.702, -2.865, 4.543), (-2.685, -2.792, 4.569), (-2.653, -2.735, 4.617), (-2.611, -2.634, 4.826), (-2.623, -3.03, 4.69), (-2.685, -3.018, 4.649), (-2.733, -2.989, 4.617), (-2.758, -2.937, 4.6), (-2.758, -2.865, 4.6), (-2.733, -2.792, 4.617), (-2.685, -2.735, 4.649), (-2.653, -2.634, 4.809), (-2.629, -3.03, 4.705), (-2.702, -3.018, 4.69), (-2.758, -2.989, 4.679), (-2.789, -2.937, 4.673), (-2.789, -2.865, 4.673), (-2.758, -2.792, 4.679), (-2.702, -2.735, 4.69), (-2.685, -2.634, 4.777), (-2.629, -3.03, 4.721), (-2.702, -3.018, 4.735), (-2.758, -2.989, 4.747), (-2.789, -2.937, 4.753), (-2.789, -2.865, 4.753), (-2.758, -2.792, 4.747), (-2.702, -2.735, 4.735), (-2.702, -2.634, 4.735), (-2.589, -3.034, 4.713), (-2.623, -3.03, 4.735), (-2.685, -3.018, 4.777), (-2.733, -2.989, 4.809), (-2.758, -2.937, 4.826), (-2.758, -2.865, 4.826), (-2.733, -2.792, 4.809), (-2.685, -2.735, 4.777), (-2.702, -2.634, 4.69), (-2.611, -3.03, 4.747), (-2.653, -3.018, 4.809), (-2.685, -2.989, 4.857), (-2.702, -2.937, 4.882), (-2.702, -2.865, 4.882), (-2.685, -2.792, 4.857), (-2.653, -2.735, 4.809), (-2.685, -2.634, 4.649), (-2.597, -3.03, 4.753), (-2.611, -3.018, 4.826), (-2.623, -2.989, 4.882), (-2.629, -2.937, 4.913), (-2.629, -2.865, 4.913), (-2.623, -2.792, 4.882), (-2.611, -2.735, 4.826), (-2.653, -2.634, 4.617), (-2.581, -3.03, 4.753), (-2.566, -3.018, 4.826), (-2.555, -2.989, 4.882), (-2.549, -2.937, 4.913), (-2.549, -2.865, 4.913), (-2.555, -2.792, 4.882), (-2.566, -2.735, 4.826), (-2.611, -2.634, 4.6), (-2.566, -3.03, 4.747), (-2.525, -3.018, 4.809), (-2.493, -2.989, 4.857), (-2.476, -2.937, 4.882), (-2.476, -2.865, 4.882), (-2.493, -2.792, 4.857), (-2.525, -2.735, 4.809), (-2.566, -2.634, 4.6), (-2.555, -3.03, 4.735), (-2.493, -3.018, 4.777), (-2.445, -2.989, 4.809), (-2.419, -2.937, 4.826), (-2.419, -2.865, 4.826), (-2.445, -2.792, 4.809), (-2.493, -2.735, 4.777), (-2.525, -2.634, 4.617), (-2.549, -3.03, 4.721), (-2.476, -3.018, 4.735), (-2.419, -2.989, 4.747), (-2.389, -2.937, 4.753), (-2.389, -2.865, 4.753), (-2.419, -2.792, 4.747), (-2.476, -2.735, 4.735), (-2.476, -2.634, 4.69)], [], [(0, 1, 2, 3), (4, 7, 6, 5), (2, 1, 5, 6), (1, 0, 4, 5), (0, 3, 7, 4), (3, 2, 6, 7), (87, 95, 63, 71), (20, 21, 14, 13), (129, 80, 9), (70, 78, 79, 88), (24, 25, 17, 16), (21, 22, 15, 14), (18, 19, 12, 11), (19, 20, 13, 12), (26, 27, 19, 18), (27, 28, 20, 19), (80, 16, 9), (30, 38, 120, 128), (32, 33, 25, 24), (28, 29, 21, 20), (25, 26, 18, 17), (29, 30, 22, 21), (34, 35, 27, 26), (35, 36, 28, 27), (80, 24, 16), (111, 119, 39, 47), (40, 41, 33, 32), (36, 37, 29, 28), (33, 34, 26, 25), (37, 38, 30, 29), (43, 44, 36, 35), (80, 32, 24), (62, 70, 88, 96), (16, 17, 10, 9), (44, 45, 37, 36), (41, 42, 34, 33), (45, 46, 38, 37), (42, 43, 35, 34), (51, 52, 44, 43), (80, 40, 32), (15, 22, 8, 136), (81, 82, 73, 72), (52, 53, 45, 44), (49, 50, 42, 41), (53, 54, 46, 45), (50, 51, 43, 42), (59, 60, 52, 51), (80, 48, 40), (38, 46, 112, 120), (48, 49, 41, 40), (60, 61, 53, 52), (57, 58, 50, 49), (61, 62, 54, 53), (58, 59, 51, 50), (80, 56, 48), (95, 103, 55, 63), (56, 57, 49, 48), (68, 69, 61, 60), (65, 66, 58, 57), (69, 70, 62, 61), (66, 67, 59, 58), (67, 68, 60, 59), (119, 127, 31, 39), (64, 65, 57, 56), (76, 77, 69, 68), (73, 74, 66, 65), (77, 78, 70, 69), (74, 75, 67, 66), (75, 76, 68, 67), (80, 64, 56), (80, 81, 72), (85, 86, 77, 76), (82, 83, 74, 73), (86, 87, 78, 77), (83, 84, 75, 74), (84, 85, 76, 75), (80, 72, 64), (135, 15, 136, 23), (90, 91, 83, 82), (94, 95, 87, 86), (91, 92, 84, 83), (92, 93, 85, 84), (78, 87, 71, 79), (89, 90, 82, 81), (97, 98, 90, 89), (93, 94, 86, 85), (98, 99, 91, 90), (102, 103, 95, 94), (99, 100, 92, 91), (100, 101, 93, 92), (80, 89, 81), (22, 30, 128, 8), (105, 106, 98, 97), (101, 102, 94, 93), (106, 107, 99, 98), (110, 111, 103, 102), (107, 108, 100, 99), (108, 109, 101, 100), (80, 97, 89), (46, 54, 104, 112), (113, 114, 106, 105), (109, 110, 102, 101), (118, 119, 111, 110), (115, 116, 108, 107), (116, 117, 109, 108), (80, 105, 97), (103, 111, 47, 55), (121, 122, 114, 113), (117, 118, 110, 109), (114, 115, 107, 106), (123, 124, 116, 115), (124, 125, 117, 116), (80, 113, 105), (127, 135, 23, 31), (129, 130, 122, 121), (125, 126, 118, 117), (122, 123, 115, 114), (126, 127, 119, 118), (131, 132, 124, 123), (132, 133, 125, 124), (80, 121, 113), (23, 136, 8, 128, 120, 112, 104, 96, 88, 79, 71, 63, 55, 47, 39, 31), (130, 129, 9, 10), (133, 134, 126, 125), (130, 131, 123, 122), (134, 135, 127, 126), (133, 132, 12, 13), (80, 129, 121), (54, 62, 96, 104), (17, 18, 11, 10), (134, 133, 13, 14), (131, 130, 10, 11), (135, 134, 14, 15), (132, 131, 11, 12), (72, 73, 65, 64)])
me_cube_003.use_remesh_preserve_volume = False
me_cube_003.use_remesh_preserve_attributes = False
me_cube_003.use_mirror_vertex_groups = False
me_cube_003.update()
me_cube_002 = bpy.data.meshes.new('Cube.002')
me_cube_002.from_pydata([(-3.218, -2.475, 7.951), (-3.218, -2.475, 4.378), (-5.182, -2.475, 4.378), (-5.182, -2.475, 7.951), (-3.218, -2.659, 4.378), (-3.218, -2.659, 7.951), (-5.182, -2.659, 4.378), (-5.182, -2.659, 7.951), (-3.475, -2.634, 4.649), (-3.531, -3.03, 4.705), (-3.458, -3.018, 4.69), (-3.402, -2.989, 4.679), (-3.371, -2.937, 4.673), (-3.371, -2.865, 4.673), (-3.402, -2.792, 4.679), (-3.458, -2.735, 4.69), (-3.537, -3.03, 4.69), (-3.475, -3.018, 4.649), (-3.427, -2.989, 4.617), (-3.402, -2.937, 4.6), (-3.402, -2.865, 4.6), (-3.427, -2.792, 4.617), (-3.475, -2.735, 4.649), (-3.458, -2.634, 4.735), (-3.549, -3.03, 4.679), (-3.507, -3.018, 4.617), (-3.475, -2.989, 4.569), (-3.458, -2.937, 4.543), (-3.458, -2.865, 4.543), (-3.475, -2.792, 4.569), (-3.507, -2.735, 4.617), (-3.475, -2.634, 4.777), (-3.563, -3.03, 4.673), (-3.549, -3.018, 4.6), (-3.537, -2.989, 4.543), (-3.531, -2.937, 4.513), (-3.531, -2.865, 4.513), (-3.537, -2.792, 4.543), (-3.549, -2.735, 4.6), (-3.507, -2.634, 4.809), (-3.579, -3.03, 4.673), (-3.594, -3.018, 4.6), (-3.605, -2.989, 4.543), (-3.611, -2.937, 4.513), (-3.611, -2.865, 4.513), (-3.605, -2.792, 4.543), (-3.594, -2.735, 4.6), (-3.549, -2.634, 4.826), (-3.594, -3.03, 4.679), (-3.635, -3.018, 4.617), (-3.667, -2.989, 4.569), (-3.685, -2.937, 4.543), (-3.685, -2.865, 4.543), (-3.667, -2.792, 4.569), (-3.635, -2.735, 4.617), (-3.594, -2.634, 4.826), (-3.605, -3.03, 4.69), (-3.667, -3.018, 4.649), (-3.715, -2.989, 4.617), (-3.741, -2.937, 4.6), (-3.741, -2.865, 4.6), (-3.715, -2.792, 4.617), (-3.667, -2.735, 4.649), (-3.635, -2.634, 4.809), (-3.611, -3.03, 4.705), (-3.685, -3.018, 4.69), (-3.741, -2.989, 4.679), (-3.771, -2.937, 4.673), (-3.771, -2.865, 4.673), (-3.741, -2.792, 4.679), (-3.685, -2.735, 4.69), (-3.667, -2.634, 4.777), (-3.611, -3.03, 4.721), (-3.685, -3.018, 4.735), (-3.741, -2.989, 4.747), (-3.771, -2.937, 4.753), (-3.771, -2.865, 4.753), (-3.741, -2.792, 4.747), (-3.685, -2.735, 4.735), (-3.685, -2.634, 4.735), (-3.571, -3.034, 4.713), (-3.605, -3.03, 4.735), (-3.667, -3.018, 4.777), (-3.715, -2.989, 4.809), (-3.741, -2.937, 4.826), (-3.741, -2.865, 4.826), (-3.715, -2.792, 4.809), (-3.667, -2.735, 4.777), (-3.685, -2.634, 4.69), (-3.594, -3.03, 4.747), (-3.635, -3.018, 4.809), (-3.667, -2.989, 4.857), (-3.685, -2.937, 4.882), (-3.685, -2.865, 4.882), (-3.667, -2.792, 4.857), (-3.635, -2.735, 4.809), (-3.667, -2.634, 4.649), (-3.579, -3.03, 4.753), (-3.594, -3.018, 4.826), (-3.605, -2.989, 4.882), (-3.611, -2.937, 4.913), (-3.611, -2.865, 4.913), (-3.605, -2.792, 4.882), (-3.594, -2.735, 4.826), (-3.635, -2.634, 4.617), (-3.563, -3.03, 4.753), (-3.549, -3.018, 4.826), (-3.537, -2.989, 4.882), (-3.531, -2.937, 4.913), (-3.531, -2.865, 4.913), (-3.537, -2.792, 4.882), (-3.549, -2.735, 4.826), (-3.594, -2.634, 4.6), (-3.549, -3.03, 4.747), (-3.507, -3.018, 4.809), (-3.475, -2.989, 4.857), (-3.458, -2.937, 4.882), (-3.458, -2.865, 4.882), (-3.475, -2.792, 4.857), (-3.507, -2.735, 4.809), (-3.549, -2.634, 4.6), (-3.537, -3.03, 4.735), (-3.475, -3.018, 4.777), (-3.427, -2.989, 4.809), (-3.402, -2.937, 4.826), (-3.402, -2.865, 4.826), (-3.427, -2.792, 4.809), (-3.475, -2.735, 4.777), (-3.507, -2.634, 4.617), (-3.531, -3.03, 4.721), (-3.458, -3.018, 4.735), (-3.402, -2.989, 4.747), (-3.371, -2.937, 4.753), (-3.371, -2.865, 4.753), (-3.402, -2.792, 4.747), (-3.458, -2.735, 4.735), (-3.458, -2.634, 4.69)], [], [(3, 0, 1, 2), (7, 6, 4, 5), (3, 2, 6, 7), (0, 3, 7, 5), (1, 0, 5, 4), (2, 1, 4, 6), (87, 95, 63, 71), (20, 21, 14, 13), (129, 80, 9), (70, 78, 79, 88), (24, 25, 17, 16), (21, 22, 15, 14), (18, 19, 12, 11), (19, 20, 13, 12), (26, 27, 19, 18), (27, 28, 20, 19), (80, 16, 9), (30, 38, 120, 128), (32, 33, 25, 24), (28, 29, 21, 20), (25, 26, 18, 17), (29, 30, 22, 21), (34, 35, 27, 26), (35, 36, 28, 27), (80, 24, 16), (111, 119, 39, 47), (40, 41, 33, 32), (36, 37, 29, 28), (33, 34, 26, 25), (37, 38, 30, 29), (43, 44, 36, 35), (80, 32, 24), (62, 70, 88, 96), (16, 17, 10, 9), (44, 45, 37, 36), (41, 42, 34, 33), (45, 46, 38, 37), (42, 43, 35, 34), (51, 52, 44, 43), (80, 40, 32), (15, 22, 8, 136), (81, 82, 73, 72), (52, 53, 45, 44), (49, 50, 42, 41), (53, 54, 46, 45), (50, 51, 43, 42), (59, 60, 52, 51), (80, 48, 40), (38, 46, 112, 120), (48, 49, 41, 40), (60, 61, 53, 52), (57, 58, 50, 49), (61, 62, 54, 53), (58, 59, 51, 50), (80, 56, 48), (95, 103, 55, 63), (56, 57, 49, 48), (68, 69, 61, 60), (65, 66, 58, 57), (69, 70, 62, 61), (66, 67, 59, 58), (67, 68, 60, 59), (119, 127, 31, 39), (64, 65, 57, 56), (76, 77, 69, 68), (73, 74, 66, 65), (77, 78, 70, 69), (74, 75, 67, 66), (75, 76, 68, 67), (80, 64, 56), (80, 81, 72), (85, 86, 77, 76), (82, 83, 74, 73), (86, 87, 78, 77), (83, 84, 75, 74), (84, 85, 76, 75), (80, 72, 64), (135, 15, 136, 23), (90, 91, 83, 82), (94, 95, 87, 86), (91, 92, 84, 83), (92, 93, 85, 84), (78, 87, 71, 79), (89, 90, 82, 81), (97, 98, 90, 89), (93, 94, 86, 85), (98, 99, 91, 90), (102, 103, 95, 94), (99, 100, 92, 91), (100, 101, 93, 92), (80, 89, 81), (22, 30, 128, 8), (105, 106, 98, 97), (101, 102, 94, 93), (106, 107, 99, 98), (110, 111, 103, 102), (107, 108, 100, 99), (108, 109, 101, 100), (80, 97, 89), (46, 54, 104, 112), (113, 114, 106, 105), (109, 110, 102, 101), (118, 119, 111, 110), (115, 116, 108, 107), (116, 117, 109, 108), (80, 105, 97), (103, 111, 47, 55), (121, 122, 114, 113), (117, 118, 110, 109), (114, 115, 107, 106), (123, 124, 116, 115), (124, 125, 117, 116), (80, 113, 105), (127, 135, 23, 31), (129, 130, 122, 121), (125, 126, 118, 117), (122, 123, 115, 114), (126, 127, 119, 118), (131, 132, 124, 123), (132, 133, 125, 124), (80, 121, 113), (23, 136, 8, 128, 120, 112, 104, 96, 88, 79, 71, 63, 55, 47, 39, 31), (130, 129, 9, 10), (133, 134, 126, 125), (130, 131, 123, 122), (134, 135, 127, 126), (133, 132, 12, 13), (80, 129, 121), (54, 62, 96, 104), (17, 18, 11, 10), (134, 133, 13, 14), (131, 130, 10, 11), (135, 134, 14, 15), (132, 131, 11, 12), (72, 73, 65, 64)])
me_cube_002.use_remesh_preserve_volume = False
me_cube_002.use_remesh_preserve_attributes = False
me_cube_002.use_mirror_vertex_groups = False
me_cube_002.update()
me_cube_001 = bpy.data.meshes.new('Cube.001')
me_cube_001.from_pydata([(10.31, -2.475, 1.449), (10.31, -2.475, 0.1686), (2.017, -2.475, 0.1686), (2.017, -2.475, 1.449), (10.31, -2.659, 1.449), (10.31, -2.659, 0.1686), (2.017, -2.659, 0.1686), (2.017, -2.659, 1.449), (6.275, -2.634, 0.3715), (6.219, -3.03, 0.4277), (6.292, -3.018, 0.4131), (6.348, -2.989, 0.4019), (6.379, -2.937, 0.3958), (6.379, -2.865, 0.3958), (6.348, -2.792, 0.4019), (6.292, -2.735, 0.4131), (6.213, -3.03, 0.4131), (6.275, -3.018, 0.3715), (6.323, -2.989, 0.3396), (6.348, -2.937, 0.3223), (6.348, -2.865, 0.3223), (6.323, -2.792, 0.3396), (6.275, -2.735, 0.3715), (6.292, -2.634, 0.4582), (6.201, -3.03, 0.4019), (6.243, -3.018, 0.3396), (6.275, -2.989, 0.2919), (6.292, -2.937, 0.2661), (6.292, -2.865, 0.2661), (6.275, -2.792, 0.2919), (6.243, -2.735, 0.3396), (6.275, -2.634, 0.4998), (6.187, -3.03, 0.3958), (6.201, -3.018, 0.3223), (6.213, -2.989, 0.2661), (6.219, -2.937, 0.2356), (6.219, -2.865, 0.2356), (6.213, -2.792, 0.2661), (6.201, -2.735, 0.3223), (6.243, -2.634, 0.5317), (6.171, -3.03, 0.3958), (6.156, -3.018, 0.3223), (6.145, -2.989, 0.2661), (6.139, -2.937, 0.2356), (6.139, -2.865, 0.2356), (6.145, -2.792, 0.2661), (6.156, -2.735, 0.3223), (6.201, -2.634, 0.5489), (6.156, -3.03, 0.4019), (6.115, -3.018, 0.3396), (6.083, -2.989, 0.2919), (6.066, -2.937, 0.2661), (6.066, -2.865, 0.2661), (6.083, -2.792, 0.2919), (6.115, -2.735, 0.3396), (6.156, -2.634, 0.5489), (6.145, -3.03, 0.4131), (6.083, -3.018, 0.3715), (6.035, -2.989, 0.3396), (6.009, -2.937, 0.3223), (6.009, -2.865, 0.3223), (6.035, -2.792, 0.3396), (6.083, -2.735, 0.3715), (6.115, -2.634, 0.5317), (6.139, -3.03, 0.4277), (6.066, -3.018, 0.4131), (6.009, -2.989, 0.4019), (5.979, -2.937, 0.3958), (5.979, -2.865, 0.3958), (6.009, -2.792, 0.4019), (6.066, -2.735, 0.4131), (6.083, -2.634, 0.4998), (6.139, -3.03, 0.4435), (6.066, -3.018, 0.4582), (6.009, -2.989, 0.4694), (5.979, -2.937, 0.4754), (5.979, -2.865, 0.4754), (6.009, -2.792, 0.4694), (6.066, -2.735, 0.4582), (6.066, -2.634, 0.4582), (6.179, -3.034, 0.4356), (6.145, -3.03, 0.4582), (6.083, -3.018, 0.4998), (6.035, -2.989, 0.5317), (6.009, -2.937, 0.5489), (6.009, -2.865, 0.5489), (6.035, -2.792, 0.5317), (6.083, -2.735, 0.4998), (6.066, -2.634, 0.4131), (6.156, -3.03, 0.4694), (6.115, -3.018, 0.5317), (6.083, -2.989, 0.5794), (6.066, -2.937, 0.6052), (6.066, -2.865, 0.6052), (6.083, -2.792, 0.5794), (6.115, -2.735, 0.5317), (6.083, -2.634, 0.3715), (6.171, -3.03, 0.4754), (6.156, -3.018, 0.5489), (6.145, -2.989, 0.6052), (6.139, -2.937, 0.6356), (6.139, -2.865, 0.6356), (6.145, -2.792, 0.6052), (6.156, -2.735, 0.5489), (6.115, -2.634, 0.3396), (6.187, -3.03, 0.4754), (6.201, -3.018, 0.5489), (6.213, -2.989, 0.6052), (6.219, -2.937, 0.6356), (6.219, -2.865, 0.6356), (6.213, -2.792, 0.6052), (6.201, -2.735, 0.5489), (6.156, -2.634, 0.3223), (6.201, -3.03, 0.4694), (6.243, -3.018, 0.5317), (6.275, -2.989, 0.5794), (6.292, -2.937, 0.6052), (6.292, -2.865, 0.6052), (6.275, -2.792, 0.5794), (6.243, -2.735, 0.5317), (6.201, -2.634, 0.3223), (6.213, -3.03, 0.4582), (6.275, -3.018, 0.4998), (6.323, -2.989, 0.5317), (6.348, -2.937, 0.5489), (6.348, -2.865, 0.5489), (6.323, -2.792, 0.5317), (6.275, -2.735, 0.4998), (6.243, -2.634, 0.3396), (6.219, -3.03, 0.4435), (6.292, -3.018, 0.4582), (6.348, -2.989, 0.4694), (6.379, -2.937, 0.4754), (6.379, -2.865, 0.4754), (6.348, -2.792, 0.4694), (6.292, -2.735, 0.4582), (6.292, -2.634, 0.4131)], [], [(0, 1, 2, 3), (4, 7, 6, 5), (1, 0, 4, 5), (2, 1, 5, 6), (3, 2, 6, 7), (0, 3, 7, 4), (87, 95, 63, 71), (20, 21, 14, 13), (129, 80, 9), (70, 78, 79, 88), (24, 25, 17, 16), (21, 22, 15, 14), (18, 19, 12, 11), (19, 20, 13, 12), (26, 27, 19, 18), (27, 28, 20, 19), (80, 16, 9), (30, 38, 120, 128), (32, 33, 25, 24), (28, 29, 21, 20), (25, 26, 18, 17), (29, 30, 22, 21), (34, 35, 27, 26), (35, 36, 28, 27), (80, 24, 16), (111, 119, 39, 47), (40, 41, 33, 32), (36, 37, 29, 28), (33, 34, 26, 25), (37, 38, 30, 29), (43, 44, 36, 35), (80, 32, 24), (62, 70, 88, 96), (16, 17, 10, 9), (44, 45, 37, 36), (41, 42, 34, 33), (45, 46, 38, 37), (42, 43, 35, 34), (51, 52, 44, 43), (80, 40, 32), (15, 22, 8, 136), (81, 82, 73, 72), (52, 53, 45, 44), (49, 50, 42, 41), (53, 54, 46, 45), (50, 51, 43, 42), (59, 60, 52, 51), (80, 48, 40), (38, 46, 112, 120), (48, 49, 41, 40), (60, 61, 53, 52), (57, 58, 50, 49), (61, 62, 54, 53), (58, 59, 51, 50), (80, 56, 48), (95, 103, 55, 63), (56, 57, 49, 48), (68, 69, 61, 60), (65, 66, 58, 57), (69, 70, 62, 61), (66, 67, 59, 58), (67, 68, 60, 59), (119, 127, 31, 39), (64, 65, 57, 56), (76, 77, 69, 68), (73, 74, 66, 65), (77, 78, 70, 69), (74, 75, 67, 66), (75, 76, 68, 67), (80, 64, 56), (80, 81, 72), (85, 86, 77, 76), (82, 83, 74, 73), (86, 87, 78, 77), (83, 84, 75, 74), (84, 85, 76, 75), (80, 72, 64), (135, 15, 136, 23), (90, 91, 83, 82), (94, 95, 87, 86), (91, 92, 84, 83), (92, 93, 85, 84), (78, 87, 71, 79), (89, 90, 82, 81), (97, 98, 90, 89), (93, 94, 86, 85), (98, 99, 91, 90), (102, 103, 95, 94), (99, 100, 92, 91), (100, 101, 93, 92), (80, 89, 81), (22, 30, 128, 8), (105, 106, 98, 97), (101, 102, 94, 93), (106, 107, 99, 98), (110, 111, 103, 102), (107, 108, 100, 99), (108, 109, 101, 100), (80, 97, 89), (46, 54, 104, 112), (113, 114, 106, 105), (109, 110, 102, 101), (118, 119, 111, 110), (115, 116, 108, 107), (116, 117, 109, 108), (80, 105, 97), (103, 111, 47, 55), (121, 122, 114, 113), (117, 118, 110, 109), (114, 115, 107, 106), (123, 124, 116, 115), (124, 125, 117, 116), (80, 113, 105), (127, 135, 23, 31), (129, 130, 122, 121), (125, 126, 118, 117), (122, 123, 115, 114), (126, 127, 119, 118), (131, 132, 124, 123), (132, 133, 125, 124), (80, 121, 113), (23, 136, 8, 128, 120, 112, 104, 96, 88, 79, 71, 63, 55, 47, 39, 31), (130, 129, 9, 10), (133, 134, 126, 125), (130, 131, 123, 122), (134, 135, 127, 126), (133, 132, 12, 13), (80, 129, 121), (54, 62, 96, 104), (17, 18, 11, 10), (134, 133, 13, 14), (131, 130, 10, 11), (135, 134, 14, 15), (132, 131, 11, 12), (72, 73, 65, 64)])
me_cube_001.use_remesh_preserve_volume = False
me_cube_001.use_remesh_preserve_attributes = False
me_cube_001.use_mirror_vertex_groups = False
me_cube_001.update()
me_cube = bpy.data.meshes.new('Cube')
me_cube.from_pydata([(-9.565, 2.5, 0.08723), (-9.565, -2.5, 0.08723), (-9.565, 2.5, 8.087), (-9.565, -2.5, 8.087), (10.43, 2.5, 0.08723), (10.43, -2.5, 0.08723), (10.43, 2.5, 8.087), (10.43, -2.5, 8.087), (1.902, -2.5, 1.56), (6.168, 2.5, 8.087), (-0.9275, -2.5, 8.087), (-9.471, -2.5, 5.011), (-9.565, 2.5, 5.108), (-3.218, -2.5, 7.972), (-5.402, -2.5, 5.011), (-5.395, -2.5, 7.974), (-3.107, 2.5, 8.087), (-5.286, -2.5, 4.302), (-0.9275, 2.5, 1.56), (6.168, -2.5, 1.56), (1.902, 2.5, 1.56), (6.168, 2.5, 5.108), (-5.286, -2.5, 5.108), (-3.107, -2.5, 4.302), (-5.286, 2.5, 1.56), (-0.9275, 2.5, 0.08723), (6.168, -2.5, 0.08723), (1.902, -2.5, 4.541), (1.902, 2.5, 4.302), (6.168, -2.5, 4.541), (-0.9275, 2.5, 4.302), (-5.286, 2.5, 4.302), (-3.107, -2.5, 0.08723), (-5.395, -2.5, 5.202), (-3.107, 2.5, 5.108), (-9.565, 2.5, 4.302), (-9.565, -2.5, 4.302), (10.43, 2.5, 4.302), (10.43, -2.5, 4.541), (1.902, -2.5, 0.08723), (6.168, 2.5, 4.302), (-0.9275, -2.5, 0.08723), (-5.286, -2.5, 0.08723), (-3.107, 2.5, 4.302), (-9.456, -2.5, 7.974), (-5.286, 2.5, 5.108), (-0.9275, 2.5, 5.108), (-9.456, -2.5, 5.202), (-3.107, 2.5, 0.08723), (-5.286, 2.5, 0.08723), (-0.9275, 2.5, 8.087), (6.168, 2.5, 0.08723), (1.902, 2.5, 0.08723), (-9.565, 2.5, 1.56), (10.43, -2.5, 1.56), (1.902, -2.5, 8.087), (6.168, -2.5, 8.087), (-5.286, 2.5, 8.087), (-3.107, 2.5, 1.56), (10.43, 2.5, 5.108), (1.902, 2.5, 5.108), (10.43, -2.5, 5.108), (-9.565, -2.5, 5.108), (-3.107, -2.5, 8.087), (-5.286, -2.5, 8.087), (-0.9275, -2.5, 4.302), (6.168, 2.5, 1.56), (1.902, 2.5, 8.087), (-9.565, -2.5, 1.56), (10.43, 2.5, 1.56), (-5.402, -2.5, 0.1577), (-9.471, -2.5, 0.1577), (-3.218, -2.5, 4.399), (-2.979, -2.5, 7.976), (-5.182, -2.5, 4.399), (-5.182, -2.5, 7.972), (-1.033, -2.5, 7.976), (-1.033, -2.5, 4.391), (-2.979, -2.5, 4.391), (-5.179, -2.5, 4.214), (6.276, -2.5, 4.425), (-1.034, -2.5, 4.214), (-1.033, -2.5, 0.187), (6.277, -2.5, 4.634), (-5.18, -2.5, 0.187), (10.3, -2.5, 4.634), (-0.8174, -2.5, 7.969), (-3.218, 2.256, 7.972), (10.3, -2.5, 7.964), (6.277, -2.5, 7.964), (1.792, -2.5, 7.969), (1.792, -2.5, 0.1804), (-0.8174, -2.5, 0.1804), (1.999, -2.5, 4.623), (6.044, -2.5, 4.623), (1.999, -2.5, 7.965), (6.044, -2.5, 7.965), (2.012, -2.5, 1.654), (6.058, -2.5, 1.654), (2.012, -2.5, 4.46), (6.058, -2.5, 4.46), (6.276, -2.5, 1.676), (10.3, -2.5, 4.425), (10.3, -2.5, 1.676), (10.31, -2.5, 1.471), (10.31, -2.5, 0.1898), (2.017, -2.5, 1.471), (-3.218, 2.256, 4.399), (-5.182, 2.256, 4.399), (2.017, -2.5, 0.1898), (-2.979, 2.256, 7.976), (-1.033, 2.256, 7.976), (-5.182, 2.256, 7.972), (-9.471, 2.256, 0.1577), (-9.471, 2.256, 5.011), (-9.456, 2.256, 5.202), (-5.395, 2.256, 5.202), (-5.395, 2.256, 7.974), (-1.033, 2.256, 4.391), (-9.456, 2.256, 7.974), (-5.402, 2.256, 0.1577), (-5.402, 2.256, 5.011), (-2.979, 2.256, 4.391), (-5.179, 2.256, 4.214), (-1.034, 2.256, 4.214), (6.276, 2.256, 4.425), (10.3, 2.256, 4.425), (10.3, 2.256, 7.964), (10.3, 2.256, 4.634), (-1.033, 2.256, 0.187), (-5.18, 2.256, 0.187), (6.276, 2.256, 1.676), (6.277, 2.256, 4.634), (6.277, 2.256, 7.964), (1.792, 2.256, 0.1804), (1.792, 2.256, 7.969), (-0.8174, 2.256, 0.1804), (-0.8174, 2.256, 7.969), (1.999, 2.256, 4.623), (6.044, 2.256, 4.623), (1.999, 2.256, 7.965), (6.044, 2.256, 7.965), (2.012, 2.256, 1.654), (6.058, 2.256, 1.654), (2.012, 2.256, 4.46), (6.058, 2.256, 4.46), (10.3, 2.256, 1.676), (10.31, 2.256, 1.471), (10.31, 2.256, 0.1898), (2.017, 2.256, 0.1898), (2.017, 2.256, 1.471)], [], [(12, 62, 3, 2), (55, 10, 86, 90), (69, 54, 5, 4), (57, 16, 34, 45), (42, 1, 0, 49), (63, 64, 75, 13), (66, 69, 4, 51), (105, 104, 147, 148), (7, 56, 89, 88), (39, 41, 25, 52), (32, 42, 49, 48), (41, 32, 48, 25), (67, 9, 21, 60), (22, 62, 11, 14), (23, 65, 77, 78), (42, 32, 41, 82, 84), (20, 66, 51, 52), (26, 39, 52, 51), (56, 7, 6, 9), (18, 20, 52, 25), (5, 26, 51, 4), (58, 18, 25, 48), (53, 24, 49, 0), (24, 58, 48, 49), (81, 79, 123, 124), (2, 57, 45, 12), (35, 36, 62, 12), (64, 63, 16, 57), (3, 64, 57, 2), (63, 10, 50, 16), (55, 56, 9, 67), (10, 55, 67, 50), (8, 19, 98, 97), (60, 21, 40, 28), (1, 42, 70, 71), (54, 19, 8, 106, 104), (45, 34, 43, 31), (50, 67, 60, 46), (55, 27, 93, 95), (16, 50, 46, 34), (62, 36, 68, 1, 71, 11), (12, 45, 31, 35), (34, 46, 30, 43), (19, 54, 103, 101), (46, 60, 28, 30), (21, 59, 37, 40), (42, 17, 22, 14, 70), (65, 10, 76, 77), (59, 61, 38, 37), (53, 68, 36, 35), (0, 1, 68, 53), (17, 23, 72, 74), (28, 40, 66, 20), (43, 30, 18, 58), (35, 31, 24, 53), (62, 22, 33, 47), (6, 7, 61, 59), (22, 64, 15, 33), (31, 43, 58, 24), (26, 5, 105, 109, 39), (97, 98, 143, 142), (64, 3, 44, 15), (77, 76, 111, 118), (40, 37, 69, 66), (9, 6, 59, 21), (30, 28, 20, 18), (37, 38, 54, 69), (3, 62, 47, 44), (23, 63, 13, 72), (64, 22, 17, 74, 75), (63, 23, 78, 73), (10, 63, 73, 76), (81, 82, 41, 65), (29, 19, 101, 80), (80, 101, 131, 125), (84, 79, 17, 42), (13, 75, 112, 87), (65, 41, 92, 86, 10), (41, 39, 91, 92), (119, 115, 116, 117), (8, 27, 55, 90, 91, 39), (14, 11, 114, 121), (29, 38, 85, 83), (56, 29, 83, 89), (56, 55, 95, 96), (27, 29, 94, 93), (29, 56, 96, 94), (90, 86, 137, 135), (19, 29, 100, 98), (29, 27, 99, 100), (27, 8, 97, 99), (23, 17, 79, 81, 65), (38, 29, 80, 102), (54, 38, 102, 103), (123, 130, 129, 124), (113, 120, 121, 114), (112, 108, 107, 87), (110, 122, 118, 111), (8, 39, 109, 106), (5, 54, 104, 105), (38, 61, 7, 88, 85), (129, 82, 81, 124), (123, 79, 84, 130), (126, 125, 131, 146), (137, 136, 134, 135), (133, 132, 128, 127), (140, 138, 139, 141), (145, 144, 142, 143), (147, 150, 149, 148), (100, 99, 144, 145), (102, 80, 125, 126), (75, 74, 108, 112), (15, 44, 119, 117), (71, 70, 120, 113), (98, 100, 145, 143), (74, 72, 107, 108), (89, 83, 132, 133), (99, 97, 142, 144), (109, 105, 148, 149), (73, 78, 122, 110), (83, 85, 128, 132), (106, 109, 149, 150), (78, 77, 118, 122), (70, 14, 121, 120), (72, 13, 87, 107), (11, 71, 113, 114), (93, 94, 139, 138), (104, 106, 150, 147), (91, 90, 135, 134), (44, 47, 115, 119), (47, 33, 116, 115), (95, 93, 138, 140), (92, 91, 134, 136), (33, 15, 117, 116), (85, 88, 127, 128), (94, 96, 141, 139), (76, 73, 110, 111), (88, 89, 133, 127), (103, 102, 126, 146), (84, 82, 129, 130), (96, 95, 140, 141), (86, 92, 136, 137), (101, 103, 146, 131)])
me_cube.use_remesh_preserve_volume = False
me_cube.use_remesh_preserve_attributes = False
me_cube.use_mirror_vertex_groups = False
me_cube.update()

# ---- objects
ob_door_010 = bpy.data.objects.new('door.010', me_cube_011)
ob_door_009 = bpy.data.objects.new('door.009', me_cube_010)
ob_door_008 = bpy.data.objects.new('door.008', me_cube_009)
ob_door_007 = bpy.data.objects.new('door.007', me_cube_008)
ob_door_006 = bpy.data.objects.new('door.006', me_cube_007)
ob_door_005 = bpy.data.objects.new('door.005', me_cube_006)
ob_door_004 = bpy.data.objects.new('door.004', me_cube_005)
ob_door_003 = bpy.data.objects.new('door.003', me_cube_004)
ob_door_002 = bpy.data.objects.new('door.002', me_cube_003)
ob_door_001 = bpy.data.objects.new('door.001', me_cube_002)
ob_door = bpy.data.objects.new('door', me_cube_001)
ob_cupbar = bpy.data.objects.new('cupbar', me_cube)

# ---- transforms, parenting, visibility, modifiers, constraints
ob_door_010.location = (0.0, 0.0, 0.0)
ob_door_010.lineart.crease_threshold = 0.0
ob_door_009.location = (0.0, 0.0, 0.0)
ob_door_009.lineart.crease_threshold = 0.0
ob_door_008.location = (0.0, 0.0, 0.0)
ob_door_008.lineart.crease_threshold = 0.0
ob_door_007.location = (0.0, 0.0, 0.0)
ob_door_007.lineart.crease_threshold = 0.0
ob_door_006.location = (0.0, 0.0, 0.0)
ob_door_006.lineart.crease_threshold = 0.0
ob_door_005.location = (0.0, 0.0, 0.0)
ob_door_005.lineart.crease_threshold = 0.0
ob_door_004.location = (0.0, 0.0, 0.0)
ob_door_004.lineart.crease_threshold = 0.0
ob_door_003.location = (0.0, 0.0, 0.0)
ob_door_003.lineart.crease_threshold = 0.0
ob_door_002.location = (0.0, 0.0, 0.0)
ob_door_002.lineart.crease_threshold = 0.0
ob_door_001.location = (0.0, 0.0, 0.0)
ob_door_001.lineart.crease_threshold = 0.0
ob_door.location = (0.0, 0.0, 0.0)
ob_door.lineart.crease_threshold = 0.0
ob_cupbar.location = (0.0, 0.0, 0.0)
ob_cupbar.lock_scale = (True, False, False)
ob_cupbar.lineart.crease_threshold = 0.0

# ---- collection membership
col_collection_1.objects.link(ob_door_010)
col_collection_1.objects.link(ob_door_009)
col_collection_1.objects.link(ob_door_008)
col_collection_1.objects.link(ob_door_007)
col_collection_1.objects.link(ob_door_006)
col_collection_1.objects.link(ob_door_005)
col_collection_1.objects.link(ob_door_004)
col_collection_1.objects.link(ob_door_003)
col_collection_1.objects.link(ob_door_002)
col_collection_1.objects.link(ob_door_001)
col_collection_1.objects.link(ob_door)
col_collection_1.objects.link(ob_cupbar)

# ---- scene / render settings (as saved in the file)
scene.frame_start = 1; scene.frame_end = 250; scene.frame_set(1)
scene.render.engine = 'BLENDER_EEVEE_NEXT'
scene.render.resolution_percentage = 50
scene.render.dither_intensity = 0.0
scene.cycles.use_denoising = False
scene.cycles.samples = 128
scene.cycles.sampling_pattern = 'TABULATED_SOBOL'
scene.cycles.use_adaptive_sampling = False
scene.cycles.use_light_tree = False
scene.cycles.blur_glossy = 0.0
scene.cycles.sample_clamp_indirect = 0.0
scene.view_settings.view_transform = 'Standard'
scene.unit_settings.scale_length = 0.1
bpy.context.view_layer.update()

# ---- added for rendering (the .blend has no active camera and no usable light): camera, sun
cam_auto = bpy.data.cameras.new('AutoCamera')
cam_auto.lens = 50.0
cam_auto.sensor_width = 36.0
cam_auto.clip_end = 1000.0
ob_auto_camera = bpy.data.objects.new('AutoCamera', cam_auto)
scene.collection.objects.link(ob_auto_camera)
ob_auto_camera.location = (21.0122, -24.96, 20.549)
ob_auto_camera.rotation_euler = (1.09748, -7.21219e-08, 0.694738)
scene.camera = ob_auto_camera
light_auto_sun = bpy.data.lights.new('AutoSun', 'SUN')
light_auto_sun.energy = 3.0
light_auto_sun.angle = 0.0523599
ob_auto_sun = bpy.data.objects.new('AutoSun', light_auto_sun)
scene.collection.objects.link(ob_auto_sun)
ob_auto_sun.rotation_euler = (0.872665, 0.174533, 0.523599)
bpy.context.view_layer.update()
